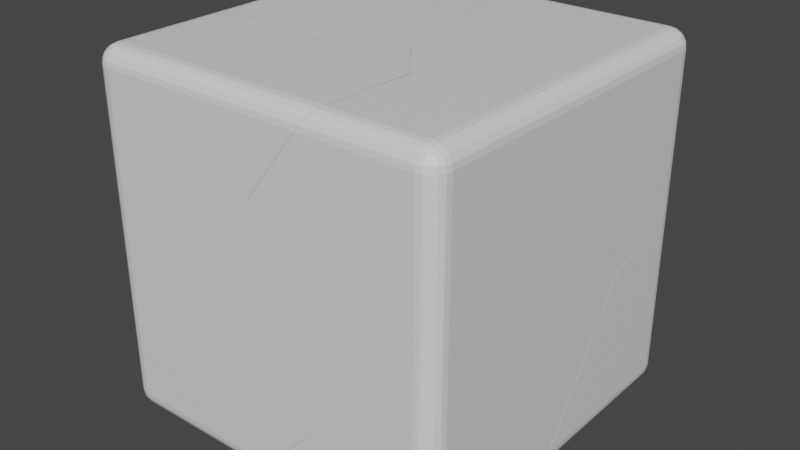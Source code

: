 # Source: broken.blend  (saved by Blender 2.80.75; exported with 4.5.12 LTS)
import bpy
from mathutils import Matrix  # noqa: F401  (used for matrix-valued properties, if any)

bpy.ops.wm.read_factory_settings(use_empty=True)
scene = bpy.context.scene
scene.name = 'Scene'

# ---- collections
col_collection = bpy.data.collections.new('Collection'); scene.collection.children.link(col_collection)

# ---- materials (node trees are filled in below, after node groups)
mat_material = bpy.data.materials.new('Material')
mat_material.alpha_threshold = 0.0
mat_material.use_transparent_shadow = False
mat_material.line_color = (0.0, 0.0, 0.0, 1.0)

# ---- material node trees
mat_material.use_nodes = True; mat_material.node_tree.nodes.clear()
_N = mat_material.node_tree.nodes; _L = mat_material.node_tree.links
n0 = _N.new('ShaderNodeOutputMaterial'); n0.name = 'Material Output'; n0.location = (300, 300)
n1 = _N.new('ShaderNodeBsdfPrincipled'); n1.name = 'Principled BSDF'; n1.location = (10, 300)
n1.distribution = 'GGX'
n1.subsurface_method = 'BURLEY'
n1.inputs[2].default_value = 0.4
n1.inputs[3].default_value = 1.45
n1.inputs[27].default_value = (0.0, 0.0, 0.0, 1.0)
n1.inputs[28].default_value = 1.0
_L.new(n1.outputs[0], n0.inputs[0])
n0.is_active_output = True

# ---- world
world_world = bpy.data.worlds.new('World'); scene.world = world_world
world_world.use_nodes = True; world_world.node_tree.nodes.clear()
_N = world_world.node_tree.nodes; _L = world_world.node_tree.links
n0 = _N.new('ShaderNodeOutputWorld'); n0.name = 'World Output'; n0.location = (300, 300)
n1 = _N.new('ShaderNodeBackground'); n1.name = 'Background'; n1.location = (10, 300)
n1.inputs[0].default_value = (0.05088, 0.05088, 0.05088, 1.0)
_L.new(n1.outputs[0], n0.inputs[0])
n0.is_active_output = True
world_world.color = (0.05088, 0.05088, 0.05088)
world_world.use_sun_shadow = False
world_world.sun_shadow_jitter_overblur = 0.0

# ---- meshes
me_cube_cell_008 = bpy.data.meshes.new('Cube_cell.008')
me_cube_cell_008.from_pydata([(0.1515, 0.2994, 0.1221), (0.1515, 0.1994, 0.2221), (0.2515, 0.1994, 0.1221), (0.1515, 0.2945, 0.153), (0.1515, 0.2803, 0.1809), (0.1824, 0.2945, 0.1221), (0.1833, 0.2887, 0.154), (0.1822, 0.2753, 0.1795), (0.2103, 0.2803, 0.1221), (0.209, 0.2752, 0.1529), (0.2044, 0.2657, 0.175), (0.1824, 0.1994, 0.2172), (0.2103, 0.1994, 0.203), (0.1515, 0.2303, 0.2172), (0.1834, 0.2311, 0.2114), (0.2089, 0.2301, 0.198), (0.1515, 0.2581, 0.203), (0.1823, 0.2568, 0.1979), (0.2044, 0.2523, 0.1885), (0.2466, 0.2303, 0.1221), (0.2324, 0.2581, 0.1221), (0.2466, 0.1994, 0.153), (0.2408, 0.2313, 0.1538), (0.2274, 0.2568, 0.1528), (0.2324, 0.1994, 0.1809), (0.2274, 0.2302, 0.1796), (0.2179, 0.2523, 0.175), (-0.6227, -0.5743, -0.8313), (-0.5292, -1.03, -0.0005242), (0.1824, 0.2945, -0.8268), (-0.8296, 0.2994, 0.1221), (0.1515, 0.2994, -0.8243), (-0.8201, 0.2994, -0.7546), (-0.8288, 0.2945, 0.153), (0.2103, 0.2803, -0.8298), (0.2324, 0.2581, -0.833), (0.2515, -0.821, 0.1221), (0.2515, 0.1994, -0.8386), (0.2466, 0.2303, -0.836), (0.2515, -0.2357, -0.8698), (0.2466, -0.8411, 0.153), (-0.8212, 0.2581, 0.203), (-0.8259, 0.2803, 0.1809), (0.2324, -0.8626, 0.1809), (0.2103, -0.8837, 0.203), (0.1824, -0.9021, 0.2172), (-0.362, -1.102, 0.2221), (-0.8082, 0.1994, 0.2221), (0.1515, -0.9162, 0.2221), (-0.3378, -1.093, 0.2221), (-0.5767, -0.8299, 0.2221), (-0.8151, 0.2303, 0.2172), (-0.8201, 0.2994, -0.7546), (0.1515, 0.2994, -0.8243), (-0.8296, 0.2994, 0.1221), (-0.8288, 0.2945, 0.153), (0.1824, 0.2945, -0.8268), (0.2103, 0.2803, -0.8298), (0.2324, 0.2581, -0.833), (0.2466, 0.2303, -0.836), (0.2515, 0.1994, -0.8386), (0.2515, -0.2357, -0.8698), (0.2515, -0.821, 0.1221), (0.2466, -0.8411, 0.153), (-0.8212, 0.2581, 0.203), (-0.8259, 0.2803, 0.1809), (0.2324, -0.8626, 0.1809), (0.2103, -0.8837, 0.203), (0.1824, -0.9021, 0.2172), (-0.3378, -1.093, 0.2221), (-0.362, -1.102, 0.2221), (-0.5767, -0.8299, 0.2221), (0.1515, -0.9162, 0.2221), (-0.8082, 0.1994, 0.2221), (-0.8151, 0.2303, 0.2172)], [], [(1, 73, 71, 70, 49, 72), (0, 3, 6, 5), (3, 4, 7, 6), (4, 16, 17, 7), (5, 6, 9, 8), (6, 7, 10, 9), (7, 17, 18, 10), (1, 11, 14, 13), (11, 12, 15, 14), (12, 24, 25, 15), (13, 14, 17, 16), (14, 15, 18, 17), (15, 25, 26, 18), (2, 19, 22, 21), (19, 20, 23, 22), (20, 8, 9, 23), (21, 22, 25, 24), (22, 23, 26, 25), (23, 9, 10, 26), (10, 18, 26), (2, 60, 59, 19), (19, 59, 58, 20), (20, 58, 57, 8), (8, 57, 56, 5), (5, 56, 53, 0), (1, 72, 68, 11), (11, 68, 67, 12), (12, 67, 66, 24), (24, 66, 63, 21), (21, 63, 62, 2), (52, 31, 29, 34, 35, 38, 37, 61, 27), (28, 27, 69, 46), (30, 55, 3, 0), (47, 74, 64, 65, 33, 54, 52, 27, 28, 50), (51, 73, 1, 13), (41, 51, 13, 16), (46, 50, 28), (42, 41, 16, 4), (53, 32, 30, 0), (36, 40, 43, 44, 45, 48, 69, 27, 61), (62, 39, 60, 2), (55, 42, 4, 3)])
_k = set([(29, 31), (29, 34), (30, 32), (30, 55), (31, 52), (32, 53), (33, 54), (33, 65), (34, 35), (35, 38), (36, 40), (36, 61), (37, 38), (37, 61), (39, 60), (39, 62), (40, 43), (41, 42), (41, 51), (42, 55), (43, 44), (44, 45), (45, 48), (46, 50), (46, 69), (47, 50), (47, 74), (48, 69), (49, 70), (49, 72), (51, 73), (52, 54), (53, 56), (56, 57), (57, 58), (58, 59), (59, 60), (62, 63), (63, 66), (64, 65), (64, 74), (66, 67), (67, 68), (68, 72), (70, 71), (71, 73)])
me_cube_cell_008.attributes.new('sharp_edge', 'BOOLEAN', 'EDGE').data.foreach_set('value', [ (min(e.vertices), max(e.vertices)) in _k for e in me_cube_cell_008.edges])
_uv = me_cube_cell_008.uv_layers.new(name='UVMap')
_uv.uv.foreach_set('vector', [0.3875, 0.0125, 0.5075, 0.0125, 0.4785, 0.1412, 0.4517, 0.1751, 0.4487, 0.174, 0.3875, 0.1519, 0.8625, 0.7375, 0.8664, 0.7375, 0.8665, 0.7415, 0.8625, 0.7414, 0.8664, 0.7375, 0.8698, 0.7375, 0.8697, 0.7413, 0.8665, 0.7415, 0.8698, 0.7375, 0.875, 0.7375, 0.875, 0.7413, 0.8697, 0.7413, 0.8625, 0.7414, 0.8665, 0.7415, 0.8663, 0.7447, 0.8625, 0.7448, 0.8665, 0.7415, 0.8697, 0.7413, 0.8691, 0.7441, 0.8663, 0.7447, 0.8697, 0.7413, 0.875, 0.7413, 0.875, 0.7441, 0.8691, 0.7441, 0.3875, 0.0125, 0.3836, 0.0125, 0.3835, 0.008534, 0.3875, 0.008637, 0.3836, 0.0125, 0.3802, 0.0125, 0.3803, 0.008663, 0.3835, 0.008534, 0.3802, 0.0125, 0.375, 0.0125, 0.375, 0.008653, 0.3803, 0.008663, 0.3875, 0.008637, 0.3835, 0.008534, 0.3837, 0.005317, 0.3875, 0.005154, 0.3835, 0.008534, 0.3803, 0.008663, 0.3809, 0.005886, 0.3837, 0.005317, 0.3803, 0.008663, 0.375, 0.008653, 0.375, 0.005886, 0.3809, 0.005886, 0.3625, 0.5125, 0.3625, 0.5086, 0.3665, 0.5085, 0.3664, 0.5125, 0.3625, 0.5086, 0.3625, 0.5052, 0.3663, 0.5053, 0.3665, 0.5085, 0.3625, 0.5052, 0.3625, 0.5, 0.3663, 0.5, 0.3663, 0.5053, 0.3664, 0.5125, 0.3665, 0.5085, 0.3697, 0.5087, 0.3698, 0.5125, 0.3665, 0.5085, 0.3663, 0.5053, 0.3691, 0.5059, 0.3697, 0.5087, 0.3663, 0.5053, 0.3663, 0.5, 0.3691, 0.5, 0.3691, 0.5059, 0.8691, 0.7441, 0.875, 0.7441, 0.8691, 0.75, 0.3625, 0.5125, 0.2424, 0.5125, 0.2427, 0.5086, 0.3625, 0.5086, 0.3625, 0.5086, 0.2427, 0.5086, 0.2431, 0.5052, 0.3625, 0.5052, 0.3625, 0.5052, 0.2431, 0.5052, 0.2435, 0.5, 0.3625, 0.5, 0.8625, 0.7448, 0.7435, 0.7448, 0.7439, 0.7414, 0.8625, 0.7414, 0.8625, 0.7414, 0.7439, 0.7414, 0.7442, 0.7375, 0.8625, 0.7375, 0.3875, 0.0125, 0.3875, 0.1519, 0.3836, 0.1502, 0.3836, 0.0125, 0.3836, 0.0125, 0.3836, 0.1502, 0.3802, 0.1479, 0.3802, 0.0125, 0.3802, 0.0125, 0.3802, 0.1479, 0.375, 0.1452, 0.375, 0.0125, 0.3698, 0.5125, 0.3698, 0.6452, 0.3664, 0.6426, 0.3664, 0.5125, 0.3664, 0.5125, 0.3664, 0.6426, 0.3625, 0.6401, 0.3625, 0.5125, 0.05393, 0.05393, 0.8675, 0.08814, 0.8947, 0.0968, 0.9193, 0.1219, 0.9389, 0.161, 0.9515, 0.2103, 0.9558, 0.2649, 1.0, 0.05359, 1.0, 1.0, 0.0, 0.0, 1.0, 0.0, 1.0, 0.9543, 0.8152, 0.8152, 0.8625, 0.6149, 0.8664, 0.615, 0.8664, 0.7375, 0.8625, 0.7375, 0.9507, 0.8183, 0.9459, 0.8407, 0.932, 0.8514, 0.9104, 0.8493, 0.8831, 0.8346, 0.8529, 0.8087, 1.0, 0.05393, 1.0, 0.0, 1.0, 1.0, 0.1847, 0.1847, 0.5083, 0.008637, 0.5075, 0.0125, 0.3875, 0.0125, 0.3875, 0.008637, 0.5091, 0.005154, 0.5083, 0.008637, 0.3875, 0.008637, 0.3875, 0.005154, 1.0, 0.8152, 0.1847, 0.0, 1.0, 0.0, 0.5097, 0.0, 0.5091, 0.005154, 0.3875, 0.005154, 0.3875, 0.0, 0.7442, 0.7375, 0.7529, 0.616, 0.8625, 0.6149, 0.8625, 0.7375, 0.8686, 0.07948, 0.8956, 0.08732, 0.92, 0.11, 0.9393, 0.1454, 0.9517, 0.19, 0.956, 0.2394, 0.9543, 0.9543, 0.0, 0.0, 0.9464, 0.0, 0.3625, 0.6401, 0.2385, 0.5669, 0.2424, 0.5125, 0.3625, 0.5125, 0.8664, 0.615, 0.8698, 0.6153, 0.8698, 0.7375, 0.8664, 0.7375])
me_cube_cell_008.materials.append(mat_material)
me_cube_cell_008.use_remesh_preserve_volume = False
me_cube_cell_008.use_remesh_preserve_attributes = False
me_cube_cell_008.use_mirror_vertex_groups = False
me_cube_cell_008.update()
me_cube_cell_000 = bpy.data.meshes.new('Cube_cell.000')
me_cube_cell_000.from_pydata([(0.3282, 0.1968, -0.2418), (0.3282, 0.2968, -0.1418), (0.4282, 0.1968, -0.1418), (0.3282, 0.2277, -0.2369), (0.3282, 0.2556, -0.2227), (0.3591, 0.1968, -0.2369), (0.3599, 0.2287, -0.2311), (0.3589, 0.2542, -0.2177), (0.387, 0.1968, -0.2227), (0.3857, 0.2276, -0.2176), (0.3811, 0.2497, -0.2082), (0.3591, 0.2919, -0.1418), (0.387, 0.2777, -0.1418), (0.3282, 0.2919, -0.1727), (0.3601, 0.2861, -0.1735), (0.3856, 0.2727, -0.1725), (0.3282, 0.2777, -0.2006), (0.359, 0.2726, -0.1993), (0.3811, 0.2631, -0.1947), (0.4233, 0.1968, -0.1727), (0.4091, 0.1968, -0.2006), (0.4233, 0.2277, -0.1418), (0.4175, 0.2285, -0.1737), (0.4041, 0.2275, -0.1992), (0.4091, 0.2556, -0.1418), (0.404, 0.2543, -0.1726), (0.3945, 0.2497, -0.1947), (-0.4471, -0.5764, 0.703), (-0.1993, -0.9827, -0.05368), (-0.5061, -0.6553, 0.6226), (-1.47, 0.1335, -0.05768), (-1.3, 0.2556, -0.2227), (-1.301, 0.2777, -0.2006), (-1.307, 0.2277, -0.2369), (-1.322, 0.1968, -0.2418), (0.4091, -0.8272, -0.2006), (0.387, -0.8513, -0.2227), (-1.401, 0.05695, -0.2418), (-1.334, -0.001916, -0.2418), (0.3591, -0.8725, -0.2369), (0.3282, -0.8887, -0.2418), (0.3334, -0.886, -0.241), (0.03955, -1.009, -0.2418), (-0.3306, -0.8833, -0.2418), (-1.31, 0.2919, -0.1727), (0.4233, -0.8026, -0.1727), (-1.326, 0.2968, -0.1418), (0.4282, -0.7798, -0.1418), (0.3282, 0.2968, 0.7093), (-0.6435, 0.2968, 0.7795), (-1.43, 0.2968, 0.02891), (-0.8461, 0.2968, 0.5864), (0.4091, 0.2556, 0.7005), (0.387, 0.2777, 0.7037), (0.3591, 0.2919, 0.7067), (0.4233, 0.2277, 0.6975), (0.4282, 0.1968, 0.695), (0.4282, -0.2755, 0.609), (0.4282, -0.2384, 0.6642), (0.4282, -0.2412, 0.66), (-1.3, 0.2556, -0.2227), (-1.307, 0.2277, -0.2369), (-1.301, 0.2777, -0.2006), (-1.322, 0.1968, -0.2418), (0.387, -0.8513, -0.2227), (0.4091, -0.8272, -0.2006), (-1.401, 0.05695, -0.2418), (-1.334, -0.001916, -0.2418), (0.3591, -0.8725, -0.2369), (0.3282, -0.8887, -0.2418), (0.3334, -0.886, -0.241), (0.03955, -1.009, -0.2418), (-0.3306, -0.8833, -0.2418), (-1.31, 0.2919, -0.1727), (0.4233, -0.8026, -0.1727), (-1.326, 0.2968, -0.1418), (0.4282, -0.7798, -0.1418), (-1.43, 0.2968, 0.02891), (-0.8461, 0.2968, 0.5864), (-0.6435, 0.2968, 0.7795), (0.3282, 0.2968, 0.7093), (0.387, 0.2777, 0.7037), (0.4091, 0.2556, 0.7005), (0.3591, 0.2919, 0.7067), (0.4233, 0.2277, 0.6975), (0.4282, 0.1968, 0.695), (0.4282, -0.2755, 0.609), (0.4282, -0.2384, 0.6642), (0.4282, -0.2412, 0.66)], [], [(2, 85, 58, 88, 86, 76), (0, 3, 6, 5), (3, 4, 7, 6), (4, 16, 17, 7), (5, 6, 9, 8), (6, 7, 10, 9), (7, 17, 18, 10), (1, 11, 14, 13), (11, 12, 15, 14), (12, 24, 25, 15), (13, 14, 17, 16), (14, 15, 18, 17), (15, 25, 26, 18), (2, 19, 22, 21), (19, 20, 23, 22), (20, 8, 9, 23), (21, 22, 25, 24), (22, 23, 26, 25), (23, 9, 10, 26), (10, 18, 26), (0, 63, 61, 3), (3, 61, 60, 4), (4, 60, 62, 16), (16, 62, 73, 13), (13, 73, 75, 1), (29, 30, 66, 67), (28, 71, 40, 70), (28, 57, 59, 29), (27, 79, 51, 30), (28, 72, 71), (87, 56, 84, 82, 81, 83, 80, 79, 27), (29, 27, 30), (65, 64, 8, 20), (48, 54, 11, 1), (31, 33, 34, 66, 30, 77, 46, 44, 32), (75, 50, 78, 49, 48, 1), (76, 45, 19, 2), (51, 77, 30), (70, 68, 36, 35, 74, 47, 57, 28), (52, 55, 21, 24), (53, 52, 24, 12), (39, 41, 69, 0, 5), (69, 42, 43, 38, 37, 63, 0), (64, 39, 5, 8), (59, 87, 27, 29), (55, 85, 2, 21), (45, 65, 20, 19), (54, 53, 12, 11), (67, 72, 28, 29)])
_k = set([(31, 32), (31, 33), (32, 44), (33, 34), (34, 66), (35, 36), (35, 74), (36, 68), (37, 38), (37, 63), (38, 43), (39, 41), (39, 64), (40, 70), (40, 71), (41, 69), (42, 43), (42, 69), (44, 46), (45, 65), (45, 76), (46, 77), (47, 57), (47, 74), (48, 49), (48, 54), (49, 78), (50, 75), (50, 78), (51, 77), (51, 79), (52, 53), (52, 55), (53, 54), (55, 85), (56, 84), (56, 87), (57, 59), (58, 85), (58, 88), (59, 87), (60, 61), (60, 62), (61, 63), (62, 73), (64, 65), (66, 67), (67, 72), (68, 70), (71, 72), (73, 75), (76, 86), (79, 80), (80, 83), (81, 82), (81, 83), (82, 84), (86, 88)])
me_cube_cell_000.attributes.new('sharp_edge', 'BOOLEAN', 'EDGE').data.foreach_set('value', [ (min(e.vertices), max(e.vertices)) in _k for e in me_cube_cell_000.edges])
_uv = me_cube_cell_000.uv_layers.new(name='UVMap')
_uv.uv.foreach_set('vector', [0.1375, 0.5125, 0.2421, 0.5125, 0.2382, 0.5669, 0.2377, 0.5673, 0.2313, 0.5715, 0.1375, 0.6346, 0.6125, 0.7625, 0.6125, 0.7586, 0.6165, 0.7585, 0.6164, 0.7625, 0.6125, 0.7586, 0.6125, 0.7552, 0.6163, 0.7553, 0.6165, 0.7585, 0.6125, 0.7552, 0.6125, 0.75, 0.6163, 0.75, 0.6163, 0.7553, 0.6164, 0.7625, 0.6165, 0.7585, 0.6197, 0.7587, 0.6198, 0.7625, 0.6165, 0.7585, 0.6163, 0.7553, 0.6191, 0.7559, 0.6197, 0.7587, 0.6163, 0.7553, 0.6163, 0.75, 0.6191, 0.75, 0.6191, 0.7559, 0.6375, 0.7375, 0.6375, 0.7414, 0.6335, 0.7415, 0.6336, 0.7375, 0.6375, 0.7414, 0.6375, 0.7448, 0.6337, 0.7447, 0.6335, 0.7415, 0.6375, 0.7448, 0.6375, 0.75, 0.6337, 0.75, 0.6337, 0.7447, 0.6336, 0.7375, 0.6335, 0.7415, 0.6303, 0.7413, 0.6302, 0.7375, 0.6335, 0.7415, 0.6337, 0.7447, 0.6309, 0.7441, 0.6303, 0.7413, 0.6337, 0.7447, 0.6337, 0.75, 0.6309, 0.75, 0.6309, 0.7441, 0.1375, 0.5125, 0.1336, 0.5125, 0.1335, 0.5085, 0.1375, 0.5086, 0.1336, 0.5125, 0.1302, 0.5125, 0.1303, 0.5087, 0.1335, 0.5085, 0.1302, 0.5125, 0.125, 0.5125, 0.125, 0.5087, 0.1303, 0.5087, 0.1375, 0.5086, 0.1335, 0.5085, 0.1337, 0.5053, 0.1375, 0.5052, 0.1335, 0.5085, 0.1303, 0.5087, 0.1309, 0.5059, 0.1337, 0.5053, 0.1303, 0.5087, 0.125, 0.5087, 0.125, 0.5059, 0.1309, 0.5059, 0.6191, 0.7559, 0.6191, 0.75, 0.625, 0.7559, 0.6125, 0.7625, 0.4063, 0.7625, 0.4081, 0.7586, 0.6125, 0.7586, 0.6125, 0.7586, 0.4081, 0.7586, 0.409, 0.7552, 0.6125, 0.7552, 0.6125, 0.7552, 0.409, 0.7552, 0.4089, 0.75, 0.6125, 0.75, 0.6302, 0.7375, 0.6302, 0.5339, 0.6336, 0.5327, 0.6336, 0.7375, 0.6336, 0.7375, 0.6336, 0.5327, 0.6375, 0.5307, 0.6375, 0.7375, 0.0, 0.0, 1.0, 0.0, 1.0, 0.7856, 0.9451, 0.9451, 0.0, 0.0, 0.7896, 0.0, 0.7894, 0.7693, 0.7859, 0.7859, 0.0, 0.0, 0.9259, 0.0, 1.0, 0.05098, 1.0, 1.0, 0.0, 0.0, 0.9457, 0.0, 1.0, 0.2347, 1.0, 1.0, 0.0, 0.0, 0.7904, 0.0, 0.7896, 0.7896, 0.05423, 0.05423, 0.9557, 0.6907, 0.9514, 0.741, 0.9388, 0.7777, 0.9193, 0.7973, 0.8947, 0.7978, 0.8674, 0.7792, 1.0, 0.05426, 1.0, 1.0, 0.0, 0.0, 1.0, 0.0, 1.0, 1.0, 0.625, 0.8905, 0.6198, 0.8935, 0.6198, 0.7625, 0.625, 0.7625, 0.7439, 0.7375, 0.7436, 0.7414, 0.6375, 0.7414, 0.6375, 0.7375, 0.9084, 0.6131, 0.7773, 0.5425, 0.6636, 0.4496, 0.2144, 0.0, 0.0, 0.0, 0.7643, 0.0, 0.7643, 0.4913, 0.7413, 0.5728, 0.6749, 0.6313, 0.6375, 0.5307, 0.6588, 0.5177, 0.7285, 0.5907, 0.7527, 0.616, 0.7439, 0.7375, 0.6375, 0.7375, 0.1375, 0.6346, 0.1336, 0.6374, 0.1336, 0.5125, 0.1375, 0.5125, 0.2347, 0.2347, 1.0, 0.2357, 1.0, 1.0, 1.0, 0.7859, 0.9862, 0.8101, 0.9611, 0.8261, 0.9297, 0.8274, 0.8953, 0.8139, 0.8611, 0.7869, 0.07407, 0.0, 1.0, 0.0, 0.2428, 0.5052, 0.2424, 0.5086, 0.1375, 0.5086, 0.1375, 0.5052, 0.2432, 0.5, 0.2428, 0.5052, 0.1375, 0.5052, 0.1375, 0.5, 0.6164, 0.8962, 0.6131, 0.8978, 0.6125, 0.8982, 0.6125, 0.7625, 0.6164, 0.7625, 0.6125, 0.8982, 0.5764, 0.9132, 0.5301, 0.8975, 0.4047, 0.7873, 0.3964, 0.78, 0.4063, 0.7625, 0.6125, 0.7625, 0.6198, 0.8935, 0.6164, 0.8962, 0.6164, 0.7625, 0.6198, 0.7625, 0.05098, 0.05098, 0.05423, 0.0, 1.0, 0.0, 1.0, 1.0, 0.2424, 0.5086, 0.2421, 0.5125, 0.1375, 0.5125, 0.1375, 0.5086, 0.1336, 0.6374, 0.1302, 0.6405, 0.1302, 0.5125, 0.1336, 0.5125, 0.7436, 0.7414, 0.7432, 0.7448, 0.6375, 0.7448, 0.6375, 0.7414, 1.0, 0.9451, 0.2096, 0.0, 1.0, 0.0, 1.0, 0.0])
me_cube_cell_000.materials.append(mat_material)
me_cube_cell_000.use_remesh_preserve_volume = False
me_cube_cell_000.use_remesh_preserve_attributes = False
me_cube_cell_000.use_mirror_vertex_groups = False
me_cube_cell_000.update()
me_cube_cell_001 = bpy.data.meshes.new('Cube_cell.001')
me_cube_cell_001.from_pydata([(0.1791, -0.1612, 0.8732), (0.07905, -0.1612, 0.9732), (0.07905, -0.2612, 0.8732), (0.1742, -0.1612, 0.9041), (0.16, -0.1612, 0.932), (0.1742, -0.1921, 0.8732), (0.1684, -0.1929, 0.9051), (0.155, -0.1919, 0.9306), (0.16, -0.2199, 0.8732), (0.1549, -0.2186, 0.904), (0.1454, -0.2141, 0.9261), (0.07905, -0.1921, 0.9683), (0.07905, -0.2199, 0.9541), (0.11, -0.1612, 0.9683), (0.1108, -0.1931, 0.9625), (0.1097, -0.2186, 0.9491), (0.1378, -0.1612, 0.9541), (0.1365, -0.1919, 0.949), (0.132, -0.2141, 0.9395), (0.11, -0.2563, 0.8732), (0.1378, -0.2421, 0.8732), (0.07905, -0.2563, 0.9041), (0.111, -0.2505, 0.9049), (0.1365, -0.2371, 0.9039), (0.07905, -0.2421, 0.932), (0.1098, -0.237, 0.9307), (0.132, -0.2275, 0.9261), (0.1791, -0.1612, -0.9268), (0.07905, -0.2612, -0.9268), (0.1742, -0.1921, -0.9268), (0.16, -0.2199, -0.9268), (0.1742, -0.1612, -0.9577), (0.1684, -0.1931, -0.9585), (0.155, -0.2186, -0.9575), (0.16, -0.1612, -0.9856), (0.1549, -0.1919, -0.9843), (0.1454, -0.2141, -0.9797), (0.07905, -0.2563, -0.9577), (0.11, -0.2563, -0.9268), (0.1108, -0.2505, -0.9587), (0.1097, -0.2371, -0.9842), (0.1378, -0.2421, -0.9268), (0.1365, -0.237, -0.9576), (0.132, -0.2275, -0.9797), (0.11, -0.1612, -1.022), (0.1378, -0.1612, -1.008), (0.111, -0.1929, -1.016), (0.1365, -0.1919, -1.003), (0.1098, -0.2186, -1.003), (0.132, -0.2141, -0.9931), (-0.6952, 0.8631, -0.08072), (-0.6019, 0.4074, 0.7496), (-0.4483, 0.4581, -0.8378), (-0.754, 0.7853, -0.1609), (-0.8592, 0.0406, 0.4308), (0.1378, 0.588, -1.008), (0.16, 0.6121, -0.9856), (0.11, 0.5668, -1.022), (0.1023, -0.1927, -1.018), (0.08478, 0.5537, -1.026), (0.07905, 0.5507, -1.027), (0.07905, -0.1263, -1.027), (0.09412, -0.1612, -1.024), (0.09975, -0.2191, -1.004), (-0.2077, 0.4309, -1.027), (0.1742, 0.6368, -0.9577), (0.0879, -0.2406, -0.9852), (0.07905, -0.2475, -0.9749), (0.06294, -0.2563, -0.9577), (0.1791, 0.6596, -0.9268), (0.02833, -0.2612, -0.9268), (0.1791, 0.616, 0.8732), (0.1791, 1.202, -0.1201), (0.1791, 1.199, -0.1242), (0.1791, 1.166, -0.1747), (-0.533, -0.2612, 0.8732), (-0.8105, -0.2612, 0.51), (-0.8309, -0.2612, 0.4832), (-0.4509, -0.2612, -0.5279), (0.1742, 0.596, 0.9041), (-0.5092, -0.2563, 0.9041), (0.1378, 0.5534, 0.9541), (0.16, 0.5744, 0.932), (-0.4873, -0.2421, 0.932), (-0.4696, -0.2199, 0.9541), (0.11, 0.5349, 0.9683), (-0.4527, -0.1612, 0.9732), (-0.4329, 0.3358, 0.9732), (0.07758, 0.5204, 0.9732), (-0.4547, -0.1734, 0.9713), (-0.4577, -0.1921, 0.9683), (0.1378, 0.588, -1.008), (0.11, 0.5668, -1.022), (0.16, 0.6121, -0.9856), (0.1023, -0.1927, -1.018), (0.09412, -0.1612, -1.024), (0.07905, 0.5507, -1.027), (0.08478, 0.5537, -1.026), (0.07905, -0.1263, -1.027), (0.09975, -0.2191, -1.004), (-0.2077, 0.4309, -1.027), (0.1742, 0.6368, -0.9577), (0.0879, -0.2406, -0.9852), (0.07905, -0.2475, -0.9749), (0.06294, -0.2563, -0.9577), (0.1791, 0.6596, -0.9268), (0.02833, -0.2612, -0.9268), (0.1791, 0.616, 0.8732), (0.1791, 1.202, -0.1201), (0.1791, 1.199, -0.1242), (0.1791, 1.166, -0.1747), (-0.533, -0.2612, 0.8732), (-0.8105, -0.2612, 0.51), (-0.8309, -0.2612, 0.4832), (-0.4509, -0.2612, -0.5279), (0.11, 0.5349, 0.9683), (0.07758, 0.5204, 0.9732), (0.1742, 0.596, 0.9041), (-0.5092, -0.2563, 0.9041), (0.16, 0.5744, 0.932), (0.1378, 0.5534, 0.9541), (-0.4873, -0.2421, 0.932), (-0.4696, -0.2199, 0.9541), (-0.4527, -0.1612, 0.9732), (-0.4329, 0.3358, 0.9732), (-0.4547, -0.1734, 0.9713), (-0.4577, -0.1921, 0.9683)], [], [(28, 2, 111, 76, 113, 114, 70), (0, 3, 6, 5), (3, 4, 7, 6), (4, 16, 17, 7), (5, 6, 9, 8), (6, 7, 10, 9), (7, 17, 18, 10), (1, 11, 14, 13), (11, 12, 15, 14), (12, 24, 25, 15), (13, 14, 17, 16), (14, 15, 18, 17), (15, 25, 26, 18), (2, 19, 22, 21), (19, 20, 23, 22), (20, 8, 9, 23), (21, 22, 25, 24), (22, 23, 26, 25), (23, 9, 10, 26), (10, 18, 26), (27, 29, 32, 31), (29, 30, 33, 32), (30, 41, 42, 33), (31, 32, 35, 34), (32, 33, 36, 35), (33, 42, 43, 36), (28, 37, 39, 38), (37, 103, 102, 40, 39), (38, 39, 42, 41), (39, 40, 43, 42), (40, 48, 49, 43), (44, 45, 47, 46), (45, 34, 35, 47), (46, 47, 49, 48), (47, 35, 36, 49), (36, 43, 49), (2, 28, 38, 19), (19, 38, 41, 20), (20, 41, 30, 8), (8, 30, 29, 5), (5, 29, 27, 0), (1, 123, 125, 126, 11), (11, 126, 122, 12), (12, 122, 121, 24), (24, 121, 118, 21), (21, 118, 111, 2), (44, 92, 91, 45), (45, 91, 93, 34), (34, 93, 101, 31), (31, 101, 105, 27), (51, 87, 88), (51, 54, 77, 112), (77, 54, 52, 78), (100, 98, 62, 94, 63, 66, 67, 104, 106, 78, 52), (53, 109, 110, 52), (50, 51, 88, 115, 120, 119, 117, 107, 108), (54, 53, 52), (50, 108, 109, 53), (82, 81, 16, 4), (105, 74, 73, 72, 71, 0, 27), (85, 116, 1, 13), (110, 69, 65, 56, 55, 57, 97, 52), (70, 68, 37, 28), (116, 124, 123, 1), (71, 79, 3, 0), (68, 103, 37), (81, 85, 13, 16), (97, 96, 100, 52), (89, 86, 87, 51), (99, 58, 46, 48), (95, 61, 60, 59, 92, 44), (58, 95, 44, 46), (102, 99, 48, 40), (61, 64, 60), (112, 75, 80, 83, 84, 90, 89, 51), (79, 82, 4, 3), (50, 53, 54, 51)])
_k = set([(55, 56), (55, 57), (56, 65), (57, 97), (58, 95), (58, 99), (59, 60), (59, 92), (60, 64), (61, 64), (61, 95), (62, 94), (62, 98), (63, 66), (63, 94), (65, 69), (66, 67), (67, 104), (68, 70), (68, 103), (69, 110), (70, 114), (71, 72), (71, 79), (72, 73), (73, 74), (74, 105), (75, 80), (75, 112), (76, 111), (76, 113), (77, 78), (77, 112), (78, 106), (79, 82), (80, 83), (81, 82), (81, 85), (83, 84), (84, 90), (85, 116), (86, 87), (86, 89), (87, 88), (88, 115), (89, 90), (91, 92), (91, 93), (93, 101), (96, 97), (96, 100), (98, 100), (99, 102), (101, 105), (102, 103), (104, 106), (107, 108), (107, 117), (108, 109), (109, 110), (111, 118), (113, 114), (115, 120), (116, 124), (117, 119), (118, 121), (119, 120), (121, 122), (122, 126), (123, 124), (123, 125), (125, 126)])
me_cube_cell_001.attributes.new('sharp_edge', 'BOOLEAN', 'EDGE').data.foreach_set('value', [ (min(e.vertices), max(e.vertices)) in _k for e in me_cube_cell_001.edges])
_uv = me_cube_cell_001.uv_layers.new(name='UVMap')
_uv.uv.foreach_set('vector', [0.3875, 0.2625, 0.6125, 0.2625, 0.6125, 0.339, 0.5671, 0.3737, 0.5638, 0.3762, 0.4374, 0.3287, 0.3875, 0.2688, 0.3625, 0.7375, 0.3664, 0.7375, 0.3665, 0.7415, 0.3625, 0.7414, 0.3664, 0.7375, 0.3698, 0.7375, 0.3697, 0.7413, 0.3665, 0.7415, 0.3698, 0.7375, 0.375, 0.7375, 0.375, 0.7413, 0.3697, 0.7413, 0.3625, 0.7414, 0.3665, 0.7415, 0.3663, 0.7447, 0.3625, 0.7448, 0.3665, 0.7415, 0.3697, 0.7413, 0.3691, 0.7441, 0.3663, 0.7447, 0.3697, 0.7413, 0.375, 0.7413, 0.375, 0.7441, 0.3691, 0.7441, 0.3875, 0.2375, 0.3875, 0.2414, 0.3835, 0.2415, 0.3836, 0.2375, 0.3875, 0.2414, 0.3875, 0.2448, 0.3837, 0.2447, 0.3835, 0.2415, 0.3875, 0.2448, 0.3875, 0.25, 0.3837, 0.25, 0.3837, 0.2447, 0.3836, 0.2375, 0.3835, 0.2415, 0.3803, 0.2413, 0.3802, 0.2375, 0.3835, 0.2415, 0.3837, 0.2447, 0.3809, 0.2441, 0.3803, 0.2413, 0.3837, 0.2447, 0.3837, 0.25, 0.3809, 0.25, 0.3809, 0.2441, 0.6125, 0.2625, 0.6125, 0.2586, 0.6165, 0.2585, 0.6164, 0.2625, 0.6125, 0.2586, 0.6125, 0.2552, 0.6163, 0.2553, 0.6165, 0.2585, 0.6125, 0.2552, 0.6125, 0.25, 0.6163, 0.25, 0.6163, 0.2553, 0.6164, 0.2625, 0.6165, 0.2585, 0.6197, 0.2587, 0.6198, 0.2625, 0.6165, 0.2585, 0.6163, 0.2553, 0.6191, 0.2559, 0.6197, 0.2587, 0.6163, 0.2553, 0.6163, 0.25, 0.6191, 0.25, 0.6191, 0.2559, 0.3691, 0.7441, 0.375, 0.7441, 0.3691, 0.75, 0.1375, 0.7375, 0.1375, 0.7414, 0.1335, 0.7415, 0.1336, 0.7375, 0.1375, 0.7414, 0.1375, 0.7448, 0.1337, 0.7447, 0.1335, 0.7415, 0.1375, 0.7448, 0.1375, 0.75, 0.1337, 0.75, 0.1337, 0.7447, 0.1336, 0.7375, 0.1335, 0.7415, 0.1303, 0.7413, 0.1302, 0.7375, 0.1335, 0.7415, 0.1337, 0.7447, 0.1309, 0.7441, 0.1303, 0.7413, 0.1337, 0.7447, 0.1337, 0.75, 0.1309, 0.75, 0.1309, 0.7441, 0.3875, 0.2625, 0.3836, 0.2625, 0.3835, 0.2585, 0.3875, 0.2586, 0.3836, 0.2625, 0.3815, 0.2625, 0.3802, 0.2614, 0.3803, 0.2587, 0.3835, 0.2585, 0.3875, 0.2586, 0.3835, 0.2585, 0.3837, 0.2553, 0.3875, 0.2552, 0.3835, 0.2585, 0.3803, 0.2587, 0.3809, 0.2559, 0.3837, 0.2553, 0.3803, 0.2587, 0.375, 0.2587, 0.375, 0.2559, 0.3809, 0.2559, 0.6164, 0.9875, 0.6198, 0.9875, 0.6197, 0.9913, 0.6165, 0.9915, 0.6198, 0.9875, 0.625, 0.9875, 0.625, 0.9913, 0.6197, 0.9913, 0.6165, 0.9915, 0.6197, 0.9913, 0.6191, 0.9941, 0.6163, 0.9947, 0.6197, 0.9913, 0.625, 0.9913, 0.625, 0.9941, 0.6191, 0.9941, 0.1309, 0.7441, 0.1309, 0.75, 0.125, 0.7441, 0.6125, 0.2625, 0.3875, 0.2625, 0.3875, 0.2586, 0.6125, 0.2586, 0.6125, 0.2586, 0.3875, 0.2586, 0.3875, 0.2552, 0.6125, 0.2552, 0.6125, 0.2552, 0.3875, 0.2552, 0.3875, 0.25, 0.6125, 0.25, 0.3625, 0.7448, 0.1375, 0.7448, 0.1375, 0.7414, 0.3625, 0.7414, 0.3625, 0.7414, 0.1375, 0.7414, 0.1375, 0.7375, 0.3625, 0.7375, 0.3875, 0.2375, 0.454, 0.2375, 0.4542, 0.239, 0.4546, 0.2414, 0.3875, 0.2414, 0.3875, 0.2414, 0.4546, 0.2414, 0.4561, 0.2448, 0.3875, 0.2448, 0.3875, 0.2448, 0.4561, 0.2448, 0.4583, 0.25, 0.3875, 0.25, 0.6198, 0.2625, 0.6198, 0.3333, 0.6164, 0.336, 0.6164, 0.2625, 0.6164, 0.2625, 0.6164, 0.336, 0.6125, 0.339, 0.6125, 0.2625, 0.6164, 0.9875, 0.6164, 0.8965, 0.6198, 0.8939, 0.6198, 0.9875, 0.6198, 0.9875, 0.6198, 0.8939, 0.625, 0.8908, 0.625, 0.9875, 0.1302, 0.7375, 0.1302, 0.6408, 0.1336, 0.6378, 0.1336, 0.7375, 0.1336, 0.7375, 0.1336, 0.6378, 0.1375, 0.6349, 0.1375, 0.7375, 0.0, 0.0, 0.8182, 0.0, 0.818, 0.818, 0.0, 0.0, 1.0, 0.0, 1.0, 0.8573, 0.9301, 0.9301, 0.1427, 0.0, 0.0, 0.0, 1.0, 0.0, 1.0, 0.9345, 0.7898, 0.0, 0.7488, 0.08282, 0.7962, 0.08666, 0.8391, 0.09819, 0.875, 0.1216, 0.9044, 0.1551, 0.9137, 0.1732, 0.9256, 0.2034, 0.9322, 0.2579, 0.9345, 0.9345, 0.0, 0.0, 0.0, 0.0, 0.9495, 0.0, 1.0, 0.0733, 1.0, 1.0, 0.0, 0.0, 0.0, 0.0, 0.8198, 0.000422, 0.857, 0.01358, 0.8905, 0.03398, 0.9172, 0.05968, 0.9343, 0.08808, 0.9402, 0.1165, 0.9463, 0.9463, 0.0, 0.0, 1.0, 0.0, 1.0, 1.0, 0.0, 0.0, 0.9463, 0.0, 1.0, 0.0505, 1.0, 1.0, 0.375, 0.1456, 0.3802, 0.1482, 0.3802, 0.2375, 0.375, 0.2375, 0.1375, 0.6349, 0.2315, 0.5717, 0.2378, 0.5674, 0.2383, 0.5671, 0.3625, 0.6404, 0.3625, 0.7375, 0.1375, 0.7375, 0.3836, 0.1505, 0.3875, 0.1522, 0.3875, 0.2375, 0.3836, 0.2375, 0.0733, 0.0733, 0.8613, 0.07401, 0.8955, 0.08127, 0.93, 0.1022, 0.9613, 0.1349, 0.9865, 0.1761, 1.0, 0.2133, 1.0, 1.0, 0.3875, 0.2688, 0.3836, 0.2645, 0.3836, 0.2625, 0.3875, 0.2625, 0.3877, 0.1523, 0.4515, 0.1754, 0.454, 0.2375, 0.3875, 0.2375, 0.3625, 0.6404, 0.3664, 0.6429, 0.3664, 0.7375, 0.3625, 0.7375, 0.3836, 0.2645, 0.3815, 0.2625, 0.3836, 0.2625, 0.3802, 0.1482, 0.3836, 0.1505, 0.3836, 0.2375, 0.3802, 0.2375, 0.2133, 0.2133, 0.2317, 0.2095, 1.0, 0.2102, 1.0, 1.0, 1.0, 0.8088, 0.9724, 0.7884, 0.1818, 0.0, 1.0, 0.0, 0.6151, 0.9947, 0.6154, 0.9914, 0.6165, 0.9915, 0.6163, 0.9947, 0.6144, 0.9875, 0.6125, 0.9831, 0.6125, 0.8985, 0.6132, 0.8981, 0.6164, 0.8965, 0.6164, 0.9875, 0.6154, 0.9914, 0.6144, 0.9875, 0.6164, 0.9875, 0.6165, 0.9915, 0.3802, 0.2614, 0.375, 0.2599, 0.375, 0.2587, 0.3803, 0.2587, 0.6125, 0.9831, 0.5767, 0.9135, 0.6125, 0.8985, 1.0, 0.9301, 0.3165, 0.2473, 0.2617, 0.1857, 0.2188, 0.1231, 0.1921, 0.0656, 0.1842, 0.01893, 0.1912, 0.0, 1.0, 0.0, 0.3664, 0.6429, 0.3698, 0.6456, 0.3698, 0.7375, 0.3664, 0.7375, 0.0, 0.0, 1.0, 0.0, 1.0, 1.0, 0.0, 0.0])
me_cube_cell_001.materials.append(mat_material)
me_cube_cell_001.use_remesh_preserve_volume = False
me_cube_cell_001.use_remesh_preserve_attributes = False
me_cube_cell_001.use_mirror_vertex_groups = False
me_cube_cell_001.update()
me_cube_cell_002 = bpy.data.meshes.new('Cube_cell.002')
me_cube_cell_002.from_pydata([(0.384, -0.07744, -0.08798), (0.384, -0.1583, -0.04675), (0.384, -0.1083, -0.08309), (0.384, -0.1362, -0.06889), (-0.1438, 0.5407, 0.09888), (0.384, -0.05069, -0.08798), (0.3955, -0.07744, -0.08617), (0.1319, 0.4437, -0.08798), (0.09508, 0.5149, -0.08798), (-0.2749, 0.6397, -0.08798), (-0.2956, 0.5878, -0.08798), (-0.558, -0.07744, -0.08798), (0.4036, -0.1088, -0.07954), (-0.5658, -0.1083, -0.08309), (-0.5639, -0.1362, -0.06889), (0.401, -0.1355, -0.06608), (-0.5526, -0.1583, -0.04675), (0.384, -0.1614, -0.04084), (0.3634, -0.1725, -0.01889), (-0.5329, -0.1725, -0.01889), (0.3289, -0.1774, 0.01202), (-0.5069, -0.1774, 0.01202), (-0.1263, -0.1774, 0.3924), (-0.1468, -0.1774, 0.4093), (-0.1561, -0.1774, 0.3992), (0.384, -0.1614, -0.04084), (0.384, -0.1583, -0.04675), (0.384, -0.05069, -0.08798), (0.3955, -0.07744, -0.08617), (0.1319, 0.4437, -0.08798), (0.09508, 0.5149, -0.08798), (-0.2749, 0.6397, -0.08798), (-0.2956, 0.5878, -0.08798), (-0.558, -0.07744, -0.08798), (0.4036, -0.1088, -0.07954), (-0.5658, -0.1083, -0.08309), (-0.5639, -0.1362, -0.06889), (0.401, -0.1355, -0.06608), (-0.5526, -0.1583, -0.04675), (0.3634, -0.1725, -0.01889), (-0.5329, -0.1725, -0.01889), (0.3289, -0.1774, 0.01202), (-0.5069, -0.1774, 0.01202), (-0.1263, -0.1774, 0.3924), (-0.1468, -0.1774, 0.4093), (-0.1561, -0.1774, 0.3992)], [], [(1, 3, 37), (0, 28, 34, 2), (2, 34, 37, 3), (0, 27, 28), (4, 8, 31), (20, 43, 23, 45, 21), (10, 11, 35, 36, 38, 40, 42, 24), (22, 41, 39, 25, 26, 15, 12, 6, 5, 29), (13, 33, 0, 2), (19, 16, 1, 17, 18), (16, 14, 3, 1), (33, 32, 9, 30, 7, 27, 0), (14, 13, 2, 3), (29, 8, 4, 44, 22), (24, 44, 4, 31, 10), (21, 19, 18, 20)])
_k = set([(1, 17), (1, 37), (5, 6), (5, 29), (6, 12), (7, 27), (7, 30), (8, 29), (8, 31), (9, 30), (9, 32), (10, 11), (10, 31), (11, 35), (12, 15), (13, 14), (13, 33), (14, 16), (15, 26), (16, 19), (17, 18), (18, 20), (19, 21), (20, 43), (21, 45), (22, 41), (22, 44), (23, 43), (23, 45), (24, 42), (24, 44), (25, 26), (25, 39), (27, 28), (28, 34), (32, 33), (34, 37), (35, 36), (36, 38), (38, 40), (39, 41), (40, 42)])
me_cube_cell_002.attributes.new('sharp_edge', 'BOOLEAN', 'EDGE').data.foreach_set('value', [ (min(e.vertices), max(e.vertices)) in _k for e in me_cube_cell_002.edges])
_uv = me_cube_cell_002.uv_layers.new(name='UVMap')
_uv.uv.foreach_set('vector', [0.3802, 0.2625, 0.375, 0.2625, 0.375, 0.2604, 0.6125, 0.9875, 0.6139, 0.9875, 0.6149, 0.9914, 0.6125, 0.9914, 0.6125, 0.9914, 0.6149, 0.9914, 0.6146, 0.9948, 0.6125, 0.9948, 0.6125, 0.9875, 0.6125, 0.9842, 0.6139, 0.9875, 0.0, 0.0, 0.7898, 0.0, 0.7894, 0.7894, 0.3875, 0.2694, 0.435, 0.3263, 0.4372, 0.3288, 0.4359, 0.33, 0.3875, 0.3739, 1.0, 0.9123, 0.2558, 0.1681, 0.2299, 0.1335, 0.2237, 0.1023, 0.2378, 0.07749, 0.2709, 0.06159, 0.3197, 0.05608, 1.0, 0.05573, 1.0, 0.9323, 0.3319, 0.2637, 0.2842, 0.2094, 0.2609, 0.1708, 0.256, 0.1608, 0.2517, 0.1264, 0.2642, 0.1027, 0.2952, 0.09105, 0.3284, 0.08784, 1.0, 0.08749, 0.4938, 0.9914, 0.4947, 0.9875, 0.6125, 0.9875, 0.6125, 0.9914, 0.3836, 0.3771, 0.3802, 0.3796, 0.3802, 0.2625, 0.3809, 0.2625, 0.3836, 0.2651, 0.4954, 1.0, 0.494, 0.9948, 0.6125, 0.9948, 0.6125, 1.0, 0.4947, 0.9875, 0.5275, 0.9043, 0.5301, 0.8979, 0.5764, 0.9135, 0.581, 0.9224, 0.6125, 0.9842, 0.6125, 0.9875, 0.494, 0.9948, 0.4938, 0.9914, 0.6125, 0.9914, 0.6125, 0.9948, 0.08749, 0.08749, 0.2102, 0.0, 1.0, 0.0, 1.0, 0.9352, 0.9323, 0.9323, 0.05573, 0.05573, 0.06483, 0.0, 1.0, 0.0, 1.0, 0.7894, 0.9123, 0.9123, 0.3875, 0.3739, 0.3836, 0.3771, 0.3836, 0.2651, 0.3875, 0.2694])
me_cube_cell_002.materials.append(mat_material)
me_cube_cell_002.use_remesh_preserve_volume = False
me_cube_cell_002.use_remesh_preserve_attributes = False
me_cube_cell_002.use_mirror_vertex_groups = False
me_cube_cell_002.update()
me_cube_cell_003 = bpy.data.meshes.new('Cube_cell.003')
me_cube_cell_003.from_pydata([(-0.1507, 0.3543, 0.3484), (-0.2507, 0.2543, 0.3484), (-0.1507, 0.2543, 0.4484), (-0.1816, 0.3494, 0.3484), (-0.2094, 0.3352, 0.3484), (-0.1507, 0.3494, 0.3793), (-0.1826, 0.3436, 0.3801), (-0.2081, 0.3302, 0.3791), (-0.1507, 0.3352, 0.4071), (-0.1814, 0.3301, 0.4058), (-0.2036, 0.3206, 0.4013), (-0.2458, 0.2543, 0.3793), (-0.2316, 0.2543, 0.4071), (-0.2458, 0.2852, 0.3484), (-0.24, 0.286, 0.3803), (-0.2266, 0.285, 0.4058), (-0.2316, 0.3131, 0.3484), (-0.2265, 0.3118, 0.3791), (-0.217, 0.3072, 0.4013), (-0.1507, 0.2852, 0.4435), (-0.1507, 0.3131, 0.4293), (-0.1816, 0.2543, 0.4435), (-0.1824, 0.2862, 0.4377), (-0.1814, 0.3117, 0.4243), (-0.2094, 0.2543, 0.4293), (-0.2081, 0.2851, 0.4242), (-0.2036, 0.3072, 0.4147), (0.9668, -0.9764, 0.224), (0.7094, -1.343, -0.09287), (0.8728, -0.5206, -0.6055), (0.8141, -0.5987, -0.6851), (-0.1502, 0.1901, -1.367), (0.666, 0.3543, 0.3484), (-0.1507, 0.3543, -1.283), (-0.1102, 0.3543, -1.279), (-0.05232, 0.3543, -1.224), (0.6754, 0.3543, -0.5285), (-0.04528, 0.3543, -1.217), (0.6668, 0.3494, 0.3793), (-0.1816, 0.3494, -1.288), (-0.2094, 0.3352, -1.298), (-0.2316, 0.3131, -1.311), (-0.2458, 0.2852, -1.327), (-0.2507, 0.2543, -1.343), (-0.2507, -1.159, 0.3484), (-0.2507, 0.193, -1.374), (-0.2507, -1.472, -0.03925), (-0.2507, -1.504, -0.01322), (-0.2458, -1.128, 0.3793), (0.6745, 0.3131, 0.4293), (0.6697, 0.3352, 0.4071), (-0.2094, -1.071, 0.4293), (-0.2316, -1.098, 0.4071), (0.6806, 0.2852, 0.4435), (-0.1507, -1.039, 0.4484), (0.9187, -0.774, 0.4484), (0.6875, 0.2543, 0.4484), (-0.1816, -1.051, 0.4435), (0.666, 0.3543, 0.3484), (0.6668, 0.3494, 0.3793), (-0.1102, 0.3543, -1.279), (-0.05232, 0.3543, -1.224), (0.6754, 0.3543, -0.5285), (-0.04528, 0.3543, -1.217), (-0.1507, 0.3543, -1.283), (-0.1816, 0.3494, -1.288), (-0.2094, 0.3352, -1.298), (-0.2316, 0.3131, -1.311), (-0.2458, 0.2852, -1.327), (-0.2507, 0.2543, -1.343), (-0.2507, -1.159, 0.3484), (-0.2458, -1.128, 0.3793), (-0.2507, 0.193, -1.374), (-0.2507, -1.472, -0.03925), (-0.2507, -1.504, -0.01322), (0.6697, 0.3352, 0.4071), (0.6745, 0.3131, 0.4293), (-0.2316, -1.098, 0.4071), (-0.2094, -1.071, 0.4293), (0.6806, 0.2852, 0.4435), (-0.1507, -1.039, 0.4484), (0.9187, -0.774, 0.4484), (0.6875, 0.2543, 0.4484), (-0.1816, -1.051, 0.4435)], [], [(0, 3, 6, 5), (3, 4, 7, 6), (4, 16, 17, 7), (5, 6, 9, 8), (6, 7, 10, 9), (7, 17, 18, 10), (1, 11, 14, 13), (11, 12, 15, 14), (12, 24, 25, 15), (13, 14, 17, 16), (14, 15, 18, 17), (15, 25, 26, 18), (2, 19, 22, 21), (19, 20, 23, 22), (20, 8, 9, 23), (21, 22, 25, 24), (22, 23, 26, 25), (23, 9, 10, 26), (10, 18, 26), (0, 33, 65, 3), (3, 65, 66, 4), (4, 66, 67, 16), (16, 67, 68, 13), (13, 68, 69, 1), (2, 56, 79, 19), (19, 79, 76, 20), (20, 76, 75, 8), (8, 75, 59, 5), (5, 59, 58, 0), (31, 60, 61, 30), (30, 27, 28), (32, 38, 50, 49, 53, 82, 81, 27, 29, 62), (73, 72, 31, 30), (43, 42, 41, 40, 39, 64, 60, 31, 72), (30, 28, 74, 73), (30, 29, 27), (81, 54, 83, 78, 77, 71, 70, 74, 28, 27), (58, 36, 63, 35, 34, 33, 0), (51, 57, 21, 24), (80, 55, 56, 2), (61, 37, 29, 30), (37, 62, 29), (52, 51, 24, 12), (44, 48, 11, 1), (57, 80, 2, 21), (48, 52, 12, 11), (69, 45, 46, 47, 44, 1)])
_k = set([(32, 38), (32, 62), (33, 34), (33, 65), (34, 35), (35, 63), (36, 58), (36, 63), (37, 61), (37, 62), (38, 50), (39, 40), (39, 64), (40, 41), (41, 42), (42, 43), (43, 72), (44, 47), (44, 48), (45, 46), (45, 69), (46, 47), (48, 52), (49, 50), (49, 53), (51, 52), (51, 57), (53, 82), (54, 81), (54, 83), (55, 56), (55, 80), (56, 79), (57, 80), (58, 59), (59, 75), (60, 61), (60, 64), (65, 66), (66, 67), (67, 68), (68, 69), (70, 71), (70, 74), (71, 77), (72, 73), (73, 74), (75, 76), (76, 79), (77, 78), (78, 83), (81, 82)])
me_cube_cell_003.attributes.new('sharp_edge', 'BOOLEAN', 'EDGE').data.foreach_set('value', [ (min(e.vertices), max(e.vertices)) in _k for e in me_cube_cell_003.edges])
_uv = me_cube_cell_003.uv_layers.new(name='UVMap')
_uv.uv.foreach_set('vector', [0.8625, 0.5125, 0.8625, 0.5086, 0.8665, 0.5085, 0.8664, 0.5125, 0.8625, 0.5086, 0.8625, 0.5052, 0.8663, 0.5053, 0.8665, 0.5085, 0.8625, 0.5052, 0.8625, 0.5, 0.8663, 0.5, 0.8663, 0.5053, 0.8664, 0.5125, 0.8665, 0.5085, 0.8697, 0.5087, 0.8698, 0.5125, 0.8665, 0.5085, 0.8663, 0.5053, 0.8691, 0.5059, 0.8697, 0.5087, 0.8663, 0.5053, 0.8663, 0.5, 0.8691, 0.5, 0.8691, 0.5059, 0.6125, 0.7375, 0.6164, 0.7375, 0.6165, 0.7415, 0.6125, 0.7414, 0.6164, 0.7375, 0.6198, 0.7375, 0.6197, 0.7413, 0.6165, 0.7415, 0.6198, 0.7375, 0.625, 0.7375, 0.625, 0.7413, 0.6197, 0.7413, 0.6125, 0.7414, 0.6165, 0.7415, 0.6163, 0.7447, 0.6125, 0.7448, 0.6165, 0.7415, 0.6197, 0.7413, 0.6191, 0.7441, 0.6163, 0.7447, 0.6197, 0.7413, 0.625, 0.7413, 0.625, 0.7441, 0.6191, 0.7441, 0.6125, 0.0125, 0.6125, 0.008637, 0.6165, 0.008512, 0.6164, 0.0125, 0.6125, 0.008637, 0.6125, 0.005154, 0.6163, 0.005323, 0.6165, 0.008512, 0.6125, 0.005154, 0.6125, 0.0, 0.6163, 0.0, 0.6163, 0.005323, 0.6164, 0.0125, 0.6165, 0.008512, 0.6197, 0.008654, 0.6198, 0.0125, 0.6165, 0.008512, 0.6163, 0.005323, 0.6191, 0.005886, 0.6197, 0.008654, 0.6163, 0.005323, 0.6163, 0.0, 0.6191, 0.0, 0.6191, 0.005886, 0.8691, 0.5059, 0.8691, 0.5, 0.875, 0.5059, 0.8625, 0.5125, 0.6586, 0.5125, 0.6579, 0.5086, 0.8625, 0.5086, 0.8625, 0.5086, 0.6579, 0.5086, 0.6567, 0.5052, 0.8625, 0.5052, 0.8625, 0.5052, 0.6567, 0.5052, 0.6551, 0.5, 0.8625, 0.5, 0.6125, 0.7448, 0.4051, 0.7448, 0.4031, 0.7414, 0.6125, 0.7414, 0.6125, 0.7414, 0.4031, 0.7414, 0.4011, 0.7375, 0.6125, 0.7375, 0.6125, 0.0125, 0.5077, 0.0125, 0.5086, 0.008637, 0.6125, 0.008637, 0.6125, 0.008637, 0.5086, 0.008637, 0.5094, 0.005154, 0.6125, 0.005154, 0.6125, 0.005154, 0.5094, 0.005154, 0.51, 0.0, 0.6125, 0.0, 0.8698, 0.5125, 0.8698, 0.615, 0.8664, 0.6147, 0.8664, 0.5125, 0.8664, 0.5125, 0.8664, 0.6147, 0.8625, 0.6146, 0.8625, 0.5125, 0.0, 0.0, 0.7657, 0.0, 1.0, 0.05008, 1.0, 1.0, 0.0, 0.0, 1.0, 0.0, 1.0, 1.0, 0.8632, 0.03604, 0.8944, 0.03959, 0.9244, 0.04987, 0.9504, 0.06591, 0.9697, 0.08609, 0.9805, 0.1085, 0.8182, 0.8182, 1.0, 1.0, 0.0, 0.0, 0.9462, 0.0, 1.0, 0.9554, 0.6677, 0.6677, 0.0, 0.0, 1.0, 0.0, 0.9619, 0.7153, 0.8387, 0.5682, 0.7759, 0.4355, 0.7798, 0.3301, 0.8498, 0.2625, 0.9792, 0.2392, 0.2343, 0.0, 1.0, 0.0, 1.0, 0.6677, 0.0, 0.0, 1.0, 0.0, 1.0, 0.9508, 0.9554, 0.9554, 0.0, 0.0, 1.0, 0.0, 1.0, 1.0, 1.0, 0.8182, 0.2226, 0.1244, 0.2067, 0.09882, 0.2116, 0.07576, 0.2369, 0.05743, 0.2801, 0.04565, 0.3369, 0.04156, 0.04924, 0.0, 0.0, 0.0, 1.0, 0.0, 0.8625, 0.6146, 0.7529, 0.6158, 0.6668, 0.5257, 0.6659, 0.5248, 0.659, 0.5176, 0.6586, 0.5125, 0.8625, 0.5125, 0.6198, 0.1782, 0.6164, 0.1756, 0.6164, 0.0125, 0.6198, 0.0125, 0.6125, 0.1741, 0.4788, 0.141, 0.5077, 0.0125, 0.6125, 0.0125, 0.05008, 0.05008, 0.0543, 0.0, 1.0, 0.0, 1.0, 1.0, 0.0543, 0.0543, 1.0, 0.0538, 1.0, 1.0, 0.625, 0.1815, 0.6198, 0.1782, 0.6198, 0.0125, 0.625, 0.0125, 0.6125, 0.5609, 0.6164, 0.5647, 0.6164, 0.7375, 0.6125, 0.7375, 0.6164, 0.1756, 0.6125, 0.1741, 0.6125, 0.0125, 0.6164, 0.0125, 0.6164, 0.5647, 0.6198, 0.5685, 0.6198, 0.7375, 0.6164, 0.7375, 0.4011, 0.7375, 0.3972, 0.7298, 0.564, 0.5217, 0.5673, 0.5177, 0.6125, 0.5609, 0.6125, 0.7375])
me_cube_cell_003.materials.append(mat_material)
me_cube_cell_003.use_remesh_preserve_volume = False
me_cube_cell_003.use_remesh_preserve_attributes = False
me_cube_cell_003.use_mirror_vertex_groups = False
me_cube_cell_003.update()
me_cube_cell_004 = bpy.data.meshes.new('Cube_cell.004')
me_cube_cell_004.from_pydata([(-0.08047, -0.02172, 0.01525), (0.01953, 0.07828, 0.01525), (0.01953, -0.02172, -0.08475), (-0.07558, 0.009192, 0.01525), (-0.06138, 0.03705, 0.01525), (-0.07558, -0.02172, -0.01566), (-0.06978, 0.01019, -0.01648), (-0.05638, 0.0357, -0.01544), (-0.06138, -0.02172, -0.04352), (-0.05631, 0.009057, -0.04221), (-0.04681, 0.0312, -0.03766), (0.01953, 0.07339, -0.01566), (0.01953, 0.05919, -0.04352), (-0.01138, 0.07339, 0.01525), (-0.0122, 0.06759, -0.01665), (-0.01116, 0.05419, -0.04216), (-0.03924, 0.05919, 0.01525), (-0.03794, 0.05412, -0.01552), (-0.03338, 0.04462, -0.03766), (-0.01138, -0.02172, -0.07985), (-0.03924, -0.02172, -0.06566), (0.01953, 0.009192, -0.07985), (-0.01238, 0.01001, -0.07405), (-0.03789, 0.008978, -0.06065), (0.01953, 0.03705, -0.06566), (-0.01124, 0.03575, -0.06058), (-0.03338, 0.0312, -0.05109), (0.01995, -0.0851, 0.09786), (0.1889, 0.03705, -0.06566), (0.188, 0.05919, -0.04352), (0.1818, 0.009192, -0.07985), (0.1672, -0.02172, -0.08475), (0.102, -0.1368, -0.08475), (0.08831, -0.1609, -0.08475), (0.01953, -0.1572, -0.08475), (-0.01138, -0.1536, -0.07985), (-0.03924, -0.1465, -0.06566), (-0.06138, -0.1365, -0.04352), (0.1791, 0.07339, -0.01566), (-0.07558, -0.1248, -0.01566), (0.1631, 0.07828, 0.01525), (-0.08047, -0.1123, 0.01525), (0.07724, 0.07828, 0.1565), (0.0595, 0.07828, 0.1855), (0.01953, 0.07828, 0.1822), (-0.01138, 0.07339, 0.1771), (-0.03924, 0.05919, 0.1674), (-0.06138, 0.03705, 0.1541), (-0.07558, 0.009192, 0.1386), (-0.08047, -0.02172, 0.1222), (-0.08047, -0.08241, 0.09091), (-0.08047, -0.02964, 0.1182), (0.188, 0.05919, -0.04352), (0.1889, 0.03705, -0.06566), (0.1818, 0.009192, -0.07985), (0.1672, -0.02172, -0.08475), (0.102, -0.1368, -0.08475), (0.08831, -0.1609, -0.08475), (0.01953, -0.1572, -0.08475), (-0.01138, -0.1536, -0.07985), (-0.03924, -0.1465, -0.06566), (-0.06138, -0.1365, -0.04352), (0.1791, 0.07339, -0.01566), (0.0595, 0.07828, 0.1855), (0.01953, 0.07828, 0.1822), (-0.07558, -0.1248, -0.01566), (0.1631, 0.07828, 0.01525), (-0.08047, -0.1123, 0.01525), (0.07724, 0.07828, 0.1565), (-0.01138, 0.07339, 0.1771), (-0.03924, 0.05919, 0.1674), (-0.06138, 0.03705, 0.1541), (-0.07558, 0.009192, 0.1386), (-0.08047, -0.02172, 0.1222), (-0.08047, -0.08241, 0.09091), (-0.08047, -0.02964, 0.1182)], [], [(2, 55, 56, 57, 58), (0, 3, 6, 5), (3, 4, 7, 6), (4, 16, 17, 7), (5, 6, 9, 8), (6, 7, 10, 9), (7, 17, 18, 10), (1, 11, 14, 13), (11, 12, 15, 14), (12, 24, 25, 15), (13, 14, 17, 16), (14, 15, 18, 17), (15, 25, 26, 18), (2, 19, 22, 21), (19, 20, 23, 22), (20, 8, 9, 23), (21, 22, 25, 24), (22, 23, 26, 25), (23, 9, 10, 26), (10, 18, 26), (2, 58, 59, 19), (19, 59, 60, 20), (20, 60, 61, 8), (8, 61, 65, 5), (5, 65, 67, 0), (1, 64, 43, 68, 66), (73, 72, 3, 0), (28, 54, 21, 24), (62, 29, 12, 11), (66, 62, 11, 1), (75, 74, 27, 63, 44), (72, 47, 4, 3), (54, 55, 2, 21), (69, 64, 1, 13), (42, 63, 27, 33, 32), (32, 31, 30, 53, 52, 38, 40, 42), (44, 45, 70, 71, 48, 49, 75), (67, 50, 51, 73, 0), (47, 46, 16, 4), (46, 69, 13, 16), (29, 28, 24, 12), (74, 41, 39, 37, 36, 35, 34, 33, 27)])
_k = set([(28, 29), (28, 54), (29, 62), (30, 31), (30, 53), (31, 32), (32, 33), (33, 34), (34, 35), (35, 36), (36, 37), (37, 39), (38, 40), (38, 52), (39, 41), (40, 42), (41, 74), (42, 63), (43, 64), (43, 68), (44, 45), (44, 63), (45, 70), (46, 47), (46, 69), (47, 72), (48, 49), (48, 71), (49, 75), (50, 51), (50, 67), (51, 73), (52, 53), (54, 55), (55, 56), (56, 57), (57, 58), (58, 59), (59, 60), (60, 61), (61, 65), (62, 66), (64, 69), (65, 67), (66, 68), (70, 71), (72, 73), (74, 75)])
me_cube_cell_004.attributes.new('sharp_edge', 'BOOLEAN', 'EDGE').data.foreach_set('value', [ (min(e.vertices), max(e.vertices)) in _k for e in me_cube_cell_004.edges])
_uv = me_cube_cell_004.uv_layers.new(name='UVMap')
_uv.uv.foreach_set('vector', [0.3875, 0.7625, 0.406, 0.7625, 0.3978, 0.7769, 0.3961, 0.7799, 0.3875, 0.7794, 0.3875, 0.7375, 0.3875, 0.7414, 0.3835, 0.7415, 0.3836, 0.7375, 0.3875, 0.7414, 0.3875, 0.7448, 0.3837, 0.7447, 0.3835, 0.7415, 0.3875, 0.7448, 0.3875, 0.75, 0.3837, 0.75, 0.3837, 0.7447, 0.3836, 0.7375, 0.3835, 0.7415, 0.3803, 0.7413, 0.3802, 0.7375, 0.3835, 0.7415, 0.3837, 0.7447, 0.3809, 0.7441, 0.3803, 0.7413, 0.3837, 0.7447, 0.3837, 0.75, 0.3809, 0.75, 0.3809, 0.7441, 0.6375, 0.5125, 0.6336, 0.5125, 0.6335, 0.5085, 0.6375, 0.5086, 0.6336, 0.5125, 0.6302, 0.5125, 0.6303, 0.5087, 0.6335, 0.5085, 0.6302, 0.5125, 0.625, 0.5125, 0.625, 0.5087, 0.6303, 0.5087, 0.6375, 0.5086, 0.6335, 0.5085, 0.6337, 0.5053, 0.6375, 0.5052, 0.6335, 0.5085, 0.6303, 0.5087, 0.6309, 0.5059, 0.6337, 0.5053, 0.6303, 0.5087, 0.625, 0.5087, 0.625, 0.5059, 0.6309, 0.5059, 0.3875, 0.7625, 0.3836, 0.7625, 0.3835, 0.7585, 0.3875, 0.7586, 0.3836, 0.7625, 0.3802, 0.7625, 0.3803, 0.7587, 0.3835, 0.7585, 0.3802, 0.7625, 0.375, 0.7625, 0.375, 0.7587, 0.3803, 0.7587, 0.3875, 0.7586, 0.3835, 0.7585, 0.3837, 0.7553, 0.3875, 0.7552, 0.3835, 0.7585, 0.3803, 0.7587, 0.3809, 0.7559, 0.3837, 0.7553, 0.3803, 0.7587, 0.375, 0.7587, 0.375, 0.7559, 0.3809, 0.7559, 0.3809, 0.7441, 0.3809, 0.75, 0.375, 0.7441, 0.3875, 0.7625, 0.3875, 0.7794, 0.3836, 0.779, 0.3836, 0.7625, 0.3836, 0.7625, 0.3836, 0.779, 0.3802, 0.7781, 0.3802, 0.7625, 0.3802, 0.7625, 0.3802, 0.7781, 0.375, 0.7769, 0.375, 0.7625, 0.3802, 0.7375, 0.3802, 0.7231, 0.3836, 0.7246, 0.3836, 0.7375, 0.3836, 0.7375, 0.3836, 0.7246, 0.3875, 0.7262, 0.3875, 0.7375, 0.6375, 0.5125, 0.6584, 0.513, 0.6588, 0.5175, 0.6552, 0.5197, 0.6375, 0.5304, 0.4009, 0.7375, 0.4029, 0.7414, 0.3875, 0.7414, 0.3875, 0.7375, 0.4087, 0.7552, 0.4078, 0.7586, 0.3875, 0.7586, 0.3875, 0.7552, 0.6336, 0.5325, 0.6302, 0.5336, 0.6302, 0.5125, 0.6336, 0.5125, 0.6375, 0.5304, 0.6336, 0.5325, 0.6336, 0.5125, 0.6375, 0.5125, 0.2461, 0.2461, 0.3307, 0.0, 1.0, 0.0, 1.0, 0.7669, 0.7624, 0.7624, 0.4029, 0.7414, 0.4049, 0.7448, 0.3875, 0.7448, 0.3875, 0.7414, 0.4078, 0.7586, 0.406, 0.7625, 0.3875, 0.7625, 0.3875, 0.7586, 0.6577, 0.5086, 0.6584, 0.5125, 0.6375, 0.5125, 0.6375, 0.5086, 0.1603, 0.1603, 0.2331, 0.0, 1.0, 0.0, 1.0, 0.7834, 0.8547, 0.8547, 1.0, 0.8547, 0.6283, 0.4831, 0.5426, 0.3833, 0.4935, 0.2934, 0.4857, 0.2219, 0.5201, 0.1761, 0.5933, 0.1603, 1.0, 0.1603, 0.9797, 0.7421, 0.8497, 0.5887, 0.7793, 0.4505, 0.7754, 0.3407, 0.8383, 0.2703, 0.962, 0.2461, 1.0, 0.2461, 0.3875, 0.7262, 0.397, 0.7299, 0.4004, 0.7365, 0.4009, 0.7375, 0.3875, 0.7375, 0.6549, 0.5, 0.6565, 0.5052, 0.6375, 0.5052, 0.6375, 0.5, 0.6565, 0.5052, 0.6577, 0.5086, 0.6375, 0.5086, 0.6375, 0.5052, 0.4086, 0.75, 0.4087, 0.7552, 0.3875, 0.7552, 0.3875, 0.75, 0.3307, 0.3307, 0.6718, 0.3314, 0.8453, 0.3643, 0.6075, 0.04213, 0.7024, 0.1953, 0.7631, 0.351, 0.7839, 0.4942, 0.7834, 0.7834, 1.0, 1.0])
me_cube_cell_004.materials.append(mat_material)
me_cube_cell_004.use_remesh_preserve_volume = False
me_cube_cell_004.use_remesh_preserve_attributes = False
me_cube_cell_004.use_mirror_vertex_groups = False
me_cube_cell_004.update()
me_cube_cell_005 = bpy.data.meshes.new('Cube_cell.005')
me_cube_cell_005.from_pydata([(-0.3341, -0.07276, 0.02407), (-0.2341, -0.1728, 0.02407), (-0.2341, -0.07276, 0.1241), (-0.3292, -0.1037, 0.02407), (-0.315, -0.1315, 0.02407), (-0.3292, -0.07276, 0.05497), (-0.3234, -0.1047, 0.05579), (-0.31, -0.1302, 0.05476), (-0.315, -0.07276, 0.08284), (-0.3099, -0.1035, 0.08153), (-0.3004, -0.1257, 0.07698), (-0.2341, -0.1679, 0.05497), (-0.2341, -0.1537, 0.08284), (-0.265, -0.1679, 0.02407), (-0.2658, -0.1621, 0.05597), (-0.2648, -0.1487, 0.08148), (-0.2928, -0.1537, 0.02407), (-0.2915, -0.1486, 0.05484), (-0.287, -0.1391, 0.07698), (-0.265, -0.07276, 0.1192), (-0.2928, -0.07276, 0.105), (-0.2341, -0.1037, 0.1192), (-0.266, -0.1045, 0.1134), (-0.2915, -0.1035, 0.09997), (-0.2341, -0.1315, 0.105), (-0.2648, -0.1302, 0.0999), (-0.287, -0.1257, 0.0904), (0.8836, 0.496, -0.09793), (0.6269, 0.1279, -0.4162), (-0.2928, -0.1537, -0.3173), (-0.265, -0.1679, -0.3163), (-0.3292, -0.1037, -0.3242), (-0.3341, 0.3109, 0.02407), (-0.3341, -0.07276, -0.3294), (-0.3341, -0.009179, -0.3111), (-0.3341, -0.03335, -0.3363), (-0.315, -0.1315, -0.32), (0.9527, -0.1728, 0.02407), (0.6551, -0.1728, -0.3649), (-0.2341, -0.1728, -0.3171), (0.9765, -0.1679, 0.05497), (-0.3292, 0.3417, 0.05497), (-0.2928, 0.3984, 0.105), (-0.315, 0.3718, 0.08284), (0.9983, -0.1537, 0.08284), (1.016, -0.1315, 0.105), (1.051, 0.4253, 0.1241), (1.05, 0.3853, 0.1241), (1.033, -0.07276, 0.1241), (-0.2341, 0.4313, 0.1241), (0.7063, 0.6647, 0.1241), (0.8361, 0.6968, 0.1241), (-0.265, 0.4189, 0.1192), (1.028, -0.1037, 0.1192), (-0.2928, -0.1537, -0.3173), (-0.265, -0.1679, -0.3163), (-0.3292, -0.1037, -0.3242), (-0.3341, -0.07276, -0.3294), (-0.3341, 0.3109, 0.02407), (-0.3292, 0.3417, 0.05497), (-0.3341, -0.009179, -0.3111), (-0.3341, -0.03335, -0.3363), (-0.315, -0.1315, -0.32), (0.9527, -0.1728, 0.02407), (0.6551, -0.1728, -0.3649), (-0.2341, -0.1728, -0.3171), (0.9765, -0.1679, 0.05497), (-0.315, 0.3718, 0.08284), (-0.2928, 0.3984, 0.105), (0.9983, -0.1537, 0.08284), (1.016, -0.1315, 0.105), (1.051, 0.4253, 0.1241), (1.05, 0.3853, 0.1241), (1.033, -0.07276, 0.1241), (-0.2341, 0.4313, 0.1241), (0.7063, 0.6647, 0.1241), (0.8361, 0.6968, 0.1241), (1.028, -0.1037, 0.1192), (-0.265, 0.4189, 0.1192)], [], [(0, 3, 6, 5), (3, 4, 7, 6), (4, 16, 17, 7), (5, 6, 9, 8), (6, 7, 10, 9), (7, 17, 18, 10), (1, 11, 14, 13), (11, 12, 15, 14), (12, 24, 25, 15), (13, 14, 17, 16), (14, 15, 18, 17), (15, 25, 26, 18), (2, 19, 22, 21), (19, 20, 23, 22), (20, 8, 9, 23), (21, 22, 25, 24), (22, 23, 26, 25), (23, 9, 10, 26), (10, 18, 26), (2, 49, 78, 19), (19, 78, 68, 20), (20, 68, 67, 8), (8, 67, 59, 5), (5, 59, 58, 0), (28, 27, 71, 72), (69, 66, 63, 64, 28, 72, 48, 77, 70), (44, 45, 24, 12), (65, 38, 37, 1), (60, 32, 41, 43, 42, 52, 74, 75), (62, 29, 16, 4), (73, 47, 46, 51, 50, 49, 2), (30, 65, 1, 13), (56, 62, 4, 3), (76, 71, 27), (53, 73, 2, 21), (37, 40, 11, 1), (57, 56, 3, 0), (64, 39, 55, 54, 36, 31, 33, 61, 28), (40, 44, 12, 11), (45, 53, 21, 24), (58, 34, 35, 57, 0), (29, 30, 13, 16), (28, 61, 60, 75, 76, 27)])
_k = set([(29, 30), (29, 62), (30, 65), (31, 33), (31, 36), (32, 41), (32, 60), (33, 61), (34, 35), (34, 58), (35, 57), (36, 54), (37, 38), (37, 40), (38, 65), (39, 55), (39, 64), (40, 44), (41, 43), (42, 43), (42, 52), (44, 45), (45, 53), (46, 47), (46, 51), (47, 73), (48, 72), (48, 77), (49, 50), (49, 78), (50, 51), (52, 74), (53, 73), (54, 55), (56, 57), (56, 62), (58, 59), (59, 67), (60, 61), (63, 64), (63, 66), (66, 69), (67, 68), (68, 78), (69, 70), (70, 77), (71, 72), (71, 76), (74, 75), (75, 76)])
me_cube_cell_005.attributes.new('sharp_edge', 'BOOLEAN', 'EDGE').data.foreach_set('value', [ (min(e.vertices), max(e.vertices)) in _k for e in me_cube_cell_005.edges])
_uv = me_cube_cell_005.uv_layers.new(name='UVMap')
_uv.uv.foreach_set('vector', [0.6125, 0.5125, 0.6125, 0.5086, 0.6165, 0.5085, 0.6164, 0.5125, 0.6125, 0.5086, 0.6125, 0.5052, 0.6163, 0.5053, 0.6165, 0.5085, 0.6125, 0.5052, 0.6125, 0.4948, 0.6163, 0.4947, 0.6163, 0.5053, 0.6164, 0.5125, 0.6165, 0.5085, 0.6197, 0.5087, 0.6198, 0.5125, 0.6165, 0.5085, 0.6163, 0.5053, 0.6191, 0.5059, 0.6197, 0.5087, 0.6163, 0.5053, 0.6163, 0.4947, 0.6191, 0.4941, 0.6191, 0.5059, 0.6125, 0.4875, 0.6164, 0.4875, 0.6165, 0.4915, 0.6125, 0.4914, 0.6164, 0.4875, 0.6198, 0.4875, 0.6197, 0.4913, 0.6165, 0.4915, 0.6198, 0.4875, 0.625, 0.4875, 0.625, 0.4913, 0.6197, 0.4913, 0.6125, 0.4914, 0.6165, 0.4915, 0.6163, 0.4947, 0.6125, 0.4948, 0.6165, 0.4915, 0.6197, 0.4913, 0.6191, 0.4941, 0.6163, 0.4947, 0.6197, 0.4913, 0.625, 0.4913, 0.625, 0.4941, 0.6191, 0.4941, 0.6125, 0.2375, 0.6164, 0.2375, 0.6165, 0.2415, 0.6125, 0.2414, 0.6164, 0.2375, 0.6198, 0.2375, 0.6197, 0.2413, 0.6165, 0.2415, 0.6198, 0.2375, 0.625, 0.2375, 0.625, 0.2413, 0.6197, 0.2413, 0.6125, 0.2414, 0.6165, 0.2415, 0.6163, 0.2447, 0.6125, 0.2448, 0.6165, 0.2415, 0.6197, 0.2413, 0.6191, 0.2441, 0.6163, 0.2447, 0.6197, 0.2413, 0.625, 0.2413, 0.625, 0.2441, 0.6191, 0.2441, 0.6191, 0.5059, 0.6191, 0.5, 0.625, 0.5059, 0.6125, 0.2375, 0.6125, 0.1745, 0.6164, 0.176, 0.6164, 0.2375, 0.6164, 0.2375, 0.6164, 0.176, 0.6198, 0.1786, 0.6198, 0.2375, 0.6198, 0.2375, 0.6198, 0.1786, 0.625, 0.1819, 0.625, 0.2375, 0.6198, 0.5125, 0.6198, 0.5681, 0.6164, 0.5643, 0.6164, 0.5125, 0.6164, 0.5125, 0.6164, 0.5643, 0.6125, 0.5605, 0.6125, 0.5125, 0.0, 0.0, 1.0, 0.0, 1.0, 0.8153, 0.9149, 0.9149, 0.1784, 0.0244, 0.2061, 0.1574, 0.266, 0.1433, 1.0, 0.142, 1.0, 0.0, 1.0, 0.9149, 0.2753, 0.191, 0.2301, 0.1376, 0.1967, 0.08021, 0.4584, 0.25, 0.4562, 0.2448, 0.6125, 0.2448, 0.6125, 0.25, 0.5699, 0.4875, 0.5639, 0.3764, 0.6125, 0.3392, 0.6125, 0.4875, 0.04162, 0.04162, 0.7035, 0.04168, 0.7646, 0.04574, 0.8196, 0.05747, 0.8634, 0.07577, 0.8914, 0.0988, 0.9011, 0.1243, 0.9015, 0.9015, 0.5695, 0.5052, 0.5698, 0.4948, 0.6125, 0.4948, 0.6125, 0.5052, 0.4541, 0.2375, 0.452, 0.1802, 0.4519, 0.1752, 0.4787, 0.1413, 0.495, 0.1453, 0.6125, 0.1745, 0.6125, 0.2375, 0.57, 0.4914, 0.5699, 0.4875, 0.6125, 0.4875, 0.6125, 0.4914, 0.569, 0.5086, 0.5695, 0.5052, 0.6125, 0.5052, 0.6125, 0.5086, 1.0, 0.8167, 0.1847, 0.0, 1.0, 0.0, 0.4547, 0.2414, 0.4541, 0.2375, 0.6125, 0.2375, 0.6125, 0.2414, 0.6125, 0.3392, 0.6164, 0.3362, 0.6164, 0.4875, 0.6125, 0.4875, 0.5683, 0.5125, 0.569, 0.5086, 0.6125, 0.5086, 0.6125, 0.5125, 0.142, 0.142, 0.8562, 0.2774, 0.8858, 0.3045, 0.9125, 0.3829, 0.9336, 0.505, 0.9472, 0.6587, 0.9518, 0.8291, 1.0, 0.04979, 1.0, 1.0, 0.6164, 0.3362, 0.6198, 0.3334, 0.6198, 0.4875, 0.6164, 0.4875, 0.4562, 0.2448, 0.4547, 0.2414, 0.6125, 0.2414, 0.6125, 0.2448, 0.6125, 0.5605, 0.5706, 0.5204, 0.5675, 0.5174, 0.5683, 0.5125, 0.6125, 0.5125, 0.5698, 0.4948, 0.57, 0.4914, 0.6125, 0.4914, 0.6125, 0.4948, 0.0, 0.0, 0.9502, 0.0, 1.0, 0.04162, 1.0, 0.9015, 0.8167, 0.8167, 0.0, 0.0])
me_cube_cell_005.materials.append(mat_material)
me_cube_cell_005.use_remesh_preserve_volume = False
me_cube_cell_005.use_remesh_preserve_attributes = False
me_cube_cell_005.use_mirror_vertex_groups = False
me_cube_cell_005.update()
me_cube_cell_006 = bpy.data.meshes.new('Cube_cell.006')
me_cube_cell_006.from_pydata([(-0.2363, -0.3086, -0.3431), (-0.2363, -0.4086, -0.2431), (-0.3363, -0.3086, -0.2431), (-0.2363, -0.3395, -0.3382), (-0.2363, -0.3674, -0.324), (-0.2672, -0.3086, -0.3382), (-0.2681, -0.3405, -0.3324), (-0.267, -0.366, -0.319), (-0.2951, -0.3086, -0.324), (-0.2938, -0.3394, -0.3189), (-0.2893, -0.3615, -0.3095), (-0.2672, -0.4037, -0.2431), (-0.2951, -0.3895, -0.2431), (-0.2363, -0.4037, -0.274), (-0.2682, -0.3979, -0.2748), (-0.2938, -0.3845, -0.2738), (-0.2363, -0.3895, -0.3019), (-0.2671, -0.3844, -0.3006), (-0.2893, -0.375, -0.296), (-0.3314, -0.3086, -0.274), (-0.3173, -0.3086, -0.3019), (-0.3314, -0.3395, -0.2431), (-0.3256, -0.3403, -0.275), (-0.3122, -0.3393, -0.3005), (-0.3173, -0.3674, -0.2431), (-0.3122, -0.3661, -0.2739), (-0.3027, -0.3615, -0.296), (1.034, 0.3107, -0.1548), (0.7291, 0.6374, 0.522), (0.6236, -0.1075, 1.114), (-0.2359, 1.427, -0.1599), (-0.2363, 1.354, -0.3431), (-0.1672, 1.35, -0.3431), (0.6312, 0.6486, -0.3431), (-0.2672, 1.357, -0.3382), (-0.2951, 1.364, -0.324), (0.9024, 0.4101, -0.3431), (0.6187, -0.3086, -0.3431), (0.8819, 0.358, -0.3431), (-0.3173, 1.374, -0.3019), (0.6109, -0.3395, -0.3382), (0.6128, -0.3674, -0.324), (0.6242, -0.3895, -0.3019), (-0.3314, 1.386, -0.274), (-0.3219, 1.378, -0.2928), (0.644, -0.4037, -0.274), (-0.3363, 1.399, -0.2431), (-0.2951, -0.3895, 1.214), (0.6701, -0.4086, -0.2431), (-0.2672, -0.4037, 1.215), (-0.3363, 1.429, -0.1671), (-0.3314, -0.3395, 1.207), (-0.3363, -0.3086, 1.202), (-0.3363, 0.2888, 0.7474), (-0.3363, -0.2692, 1.195), (-0.3173, -0.3674, 1.211), (0.6598, -0.4086, 1.145), (0.6518, -0.4086, 1.166), (-0.2363, -0.4086, 1.214), (1.018, -0.4086, 0.1925), (1.032, -0.4086, 0.155), (1.023, -0.4086, 0.1446), (-0.2363, 1.354, -0.3431), (-0.1672, 1.35, -0.3431), (0.6312, 0.6486, -0.3431), (0.9024, 0.4101, -0.3431), (-0.2672, 1.357, -0.3382), (-0.2951, 1.364, -0.324), (0.6187, -0.3086, -0.3431), (0.8819, 0.358, -0.3431), (-0.3173, 1.374, -0.3019), (0.6109, -0.3395, -0.3382), (0.6128, -0.3674, -0.324), (0.6242, -0.3895, -0.3019), (-0.3314, 1.386, -0.274), (-0.3219, 1.378, -0.2928), (0.644, -0.4037, -0.274), (-0.3363, 1.399, -0.2431), (-0.2951, -0.3895, 1.214), (-0.2672, -0.4037, 1.215), (0.6701, -0.4086, -0.2431), (-0.2363, -0.4086, 1.214), (-0.3363, 0.2888, 0.7474), (-0.3363, 1.429, -0.1671), (-0.3363, -0.3086, 1.202), (-0.3314, -0.3395, 1.207), (-0.3363, -0.2692, 1.195), (-0.3173, -0.3674, 1.211), (0.6518, -0.4086, 1.166), (0.6598, -0.4086, 1.145), (1.018, -0.4086, 0.1925), (1.032, -0.4086, 0.155), (1.023, -0.4086, 0.1446)], [], [(2, 84, 54, 82, 83, 46), (0, 3, 6, 5), (3, 4, 7, 6), (4, 16, 17, 7), (5, 6, 9, 8), (6, 7, 10, 9), (7, 17, 18, 10), (1, 11, 14, 13), (11, 12, 15, 14), (12, 24, 25, 15), (13, 14, 17, 16), (14, 15, 18, 17), (15, 25, 26, 18), (2, 19, 22, 21), (19, 20, 23, 22), (20, 8, 9, 23), (21, 22, 25, 24), (22, 23, 26, 25), (23, 9, 10, 26), (10, 18, 26), (1, 81, 79, 11), (11, 79, 78, 12), (12, 78, 87, 24), (24, 87, 85, 21), (21, 85, 84, 2), (0, 37, 71, 3), (3, 71, 72, 4), (4, 72, 73, 16), (16, 73, 76, 13), (13, 76, 80, 1), (28, 30, 53, 86, 29), (52, 51, 55, 47, 49, 58, 88, 29, 86), (28, 89, 90), (27, 28, 90, 91), (30, 50, 53), (28, 29, 88, 89), (64, 32, 30), (92, 48, 45, 42, 41, 40, 68, 69), (80, 61, 60, 59, 56, 57, 81, 1), (70, 67, 8, 20), (69, 36, 27, 91, 92), (75, 74, 77, 50, 30), (66, 62, 0, 5), (67, 66, 5, 8), (62, 63, 33, 65, 38, 37, 0), (43, 44, 70, 20, 19), (32, 31, 34, 35, 39, 75, 30), (46, 43, 19, 2), (28, 27, 36, 64, 30)])
_k = set([(31, 32), (31, 34), (32, 64), (33, 63), (33, 65), (34, 35), (35, 39), (36, 64), (36, 69), (37, 38), (37, 71), (38, 65), (39, 75), (40, 41), (40, 68), (41, 42), (42, 45), (43, 44), (43, 46), (44, 70), (45, 48), (46, 83), (47, 49), (47, 55), (48, 92), (49, 58), (50, 53), (50, 77), (51, 52), (51, 55), (52, 86), (53, 86), (54, 82), (54, 84), (56, 57), (56, 59), (57, 81), (58, 88), (59, 60), (60, 61), (61, 80), (62, 63), (62, 66), (66, 67), (67, 70), (68, 69), (71, 72), (72, 73), (73, 76), (74, 75), (74, 77), (76, 80), (78, 79), (78, 87), (79, 81), (82, 83), (84, 85), (85, 87), (88, 89), (89, 90), (90, 91), (91, 92)])
me_cube_cell_006.attributes.new('sharp_edge', 'BOOLEAN', 'EDGE').data.foreach_set('value', [ (min(e.vertices), max(e.vertices)) in _k for e in me_cube_cell_006.edges])
_uv = me_cube_cell_006.uv_layers.new(name='UVMap')
_uv.uv.foreach_set('vector', [0.3875, 0.5125, 0.5681, 0.5125, 0.5672, 0.5174, 0.5113, 0.5872, 0.397, 0.7297, 0.3875, 0.7259, 0.3875, 0.9875, 0.3875, 0.9914, 0.3835, 0.9915, 0.3836, 0.9875, 0.3875, 0.9914, 0.3875, 0.9948, 0.3837, 0.9947, 0.3835, 0.9915, 0.3875, 0.9948, 0.3875, 1.0, 0.3837, 1.0, 0.3837, 0.9947, 0.3836, 0.9875, 0.3835, 0.9915, 0.3803, 0.9913, 0.3802, 0.9875, 0.3835, 0.9915, 0.3837, 0.9947, 0.3809, 0.9941, 0.3803, 0.9913, 0.3837, 0.9947, 0.3837, 1.0, 0.3809, 1.0, 0.3809, 0.9941, 0.3875, 0.4875, 0.3875, 0.4914, 0.3835, 0.4915, 0.3836, 0.4875, 0.3875, 0.4914, 0.3875, 0.4948, 0.3837, 0.4947, 0.3835, 0.4915, 0.3875, 0.4948, 0.3875, 0.5052, 0.3837, 0.5053, 0.3837, 0.4947, 0.3836, 0.4875, 0.3835, 0.4915, 0.3803, 0.4913, 0.3802, 0.4875, 0.3835, 0.4915, 0.3837, 0.4947, 0.3809, 0.4941, 0.3803, 0.4913, 0.3837, 0.4947, 0.3837, 0.5053, 0.3809, 0.5059, 0.3809, 0.4941, 0.3875, 0.5125, 0.3836, 0.5125, 0.3835, 0.5085, 0.3875, 0.5086, 0.3836, 0.5125, 0.3802, 0.5125, 0.3803, 0.5087, 0.3835, 0.5085, 0.3802, 0.5125, 0.375, 0.5125, 0.375, 0.5087, 0.3803, 0.5087, 0.3875, 0.5086, 0.3835, 0.5085, 0.3837, 0.5053, 0.3875, 0.5052, 0.3835, 0.5085, 0.3803, 0.5087, 0.3809, 0.5059, 0.3837, 0.5053, 0.3803, 0.5087, 0.375, 0.5087, 0.375, 0.5059, 0.3809, 0.5059, 0.3809, 0.9941, 0.3809, 1.0, 0.375, 0.9941, 0.3875, 0.4875, 0.5697, 0.4875, 0.5698, 0.4914, 0.3875, 0.4914, 0.3875, 0.4914, 0.5698, 0.4914, 0.5696, 0.4948, 0.3875, 0.4948, 0.3875, 0.4948, 0.5696, 0.4948, 0.5693, 0.5052, 0.3875, 0.5052, 0.3875, 0.5052, 0.5693, 0.5052, 0.5688, 0.5086, 0.3875, 0.5086, 0.3875, 0.5086, 0.5688, 0.5086, 0.5681, 0.5125, 0.3875, 0.5125, 0.3875, 0.9875, 0.4944, 0.9875, 0.4934, 0.9914, 0.3875, 0.9914, 0.3875, 0.9914, 0.4934, 0.9914, 0.4936, 0.9948, 0.3875, 0.9948, 0.3875, 0.9948, 0.4936, 0.9948, 0.4951, 1.0, 0.3875, 1.0, 0.3802, 0.4875, 0.3802, 0.3799, 0.3836, 0.3775, 0.3836, 0.4875, 0.3836, 0.4875, 0.3836, 0.3775, 0.3875, 0.3742, 0.3875, 0.4875, 0.0, 0.0, 1.0, 0.0, 1.0, 0.6676, 0.9505, 0.9505, 1.0, 1.0, 0.9521, 0.1232, 0.9474, 0.2895, 0.9338, 0.4299, 0.9125, 0.5311, 0.8858, 0.5829, 0.8562, 0.5804, 0.1419, 0.0, 1.0, 0.0, 1.0, 0.9505, 0.0, 0.0, 0.9545, 0.0, 0.9541, 0.9541, 0.0, 0.0, 1.0, 0.0, 1.0, 0.9541, 0.9346, 0.9346, 0.0, 0.0, 0.6695, 0.0, 0.6676, 0.6676, 0.0, 0.0, 1.0, 0.0, 1.0, 0.8581, 0.9545, 0.9545, 0.2142, 0.2142, 1.0, 0.2136, 1.0, 1.0, 0.9438, 0.0, 0.9437, 0.6806, 0.9382, 0.7294, 0.9224, 0.7625, 0.8976, 0.7766, 0.8665, 0.7704, 0.832, 0.7445, 0.08767, 0.0, 0.3875, 0.3742, 0.436, 0.3301, 0.4373, 0.3289, 0.442, 0.3307, 0.561, 0.3755, 0.5637, 0.3765, 0.5697, 0.4875, 0.3875, 0.4875, 0.375, 0.7771, 0.3802, 0.7784, 0.3802, 0.9875, 0.375, 0.9875, 0.08767, 0.08767, 0.2096, 0.0, 1.0, 0.0, 1.0, 0.9346, 0.9438, 0.9438, 0.43, 0.43, 0.5175, 0.3658, 0.6581, 0.3324, 1.0, 0.3305, 1.0, 1.0, 0.3836, 0.7793, 0.3875, 0.7797, 0.3875, 0.9875, 0.3836, 0.9875, 0.3802, 0.7784, 0.3836, 0.7793, 0.3836, 0.9875, 0.3802, 0.9875, 0.3875, 0.7797, 0.3961, 0.7802, 0.4959, 0.8679, 0.5298, 0.8977, 0.5273, 0.9042, 0.4944, 0.9875, 0.3875, 0.9875, 0.3836, 0.7244, 0.3813, 0.7234, 0.3802, 0.7229, 0.3802, 0.5125, 0.3836, 0.5125, 0.2136, 0.2136, 0.5038, 0.2138, 0.647, 0.2349, 0.8026, 0.2959, 0.9558, 0.3909, 1.0, 0.43, 1.0, 1.0, 0.3875, 0.7259, 0.3836, 0.7244, 0.3836, 0.5125, 0.3875, 0.5125, 0.0, 0.0, 0.0, 0.0, 0.7904, 0.0, 1.0, 0.2142, 1.0, 1.0])
me_cube_cell_006.materials.append(mat_material)
me_cube_cell_006.use_remesh_preserve_volume = False
me_cube_cell_006.use_remesh_preserve_attributes = False
me_cube_cell_006.use_mirror_vertex_groups = False
me_cube_cell_006.update()

# ---- objects
ob_cube_cell = bpy.data.objects.new('Cube_cell', me_cube_cell_008)
ob_cube_cell_001 = bpy.data.objects.new('Cube_cell.001', me_cube_cell_000)
ob_cube_cell_002 = bpy.data.objects.new('Cube_cell.002', me_cube_cell_001)
ob_cube_cell_003 = bpy.data.objects.new('Cube_cell.003', me_cube_cell_002)
ob_cube_cell_004 = bpy.data.objects.new('Cube_cell.004', me_cube_cell_003)
ob_cube_cell_005 = bpy.data.objects.new('Cube_cell.005', me_cube_cell_004)
ob_cube_cell_006 = bpy.data.objects.new('Cube_cell.006', me_cube_cell_005)
ob_cube_cell_007 = bpy.data.objects.new('Cube_cell.007', me_cube_cell_006)

# ---- transforms, parenting, visibility, modifiers, constraints
ob_cube_cell.location = (0.7485, 0.7006, 0.7779)
ob_cube_cell.lineart.crease_threshold = 0.0
ob_cube_cell_001.location = (0.5718, 0.7032, -0.7582)
ob_cube_cell_001.lineart.crease_threshold = 0.0
ob_cube_cell_002.location = (0.8209, -0.7388, 0.02679)
ob_cube_cell_002.lineart.crease_threshold = 0.0
ob_cube_cell_003.location = (0.516, -0.8226, -0.912)
ob_cube_cell_003.lineart.crease_threshold = 0.0
ob_cube_cell_004.location = (-0.7493, 0.6457, 0.5516)
ob_cube_cell_004.lineart.crease_threshold = 0.0
ob_cube_cell_005.location = (-0.9195, 0.9217, -0.9153)
ob_cube_cell_005.lineart.crease_threshold = 0.0
ob_cube_cell_006.location = (-0.6659, -0.8272, 0.8759)
ob_cube_cell_006.lineart.crease_threshold = 0.0
ob_cube_cell_007.location = (-0.6637, -0.5914, -0.6569)
ob_cube_cell_007.lineart.crease_threshold = 0.0

# ---- collection membership
col_collection.objects.link(ob_cube_cell)
col_collection.objects.link(ob_cube_cell_001)
col_collection.objects.link(ob_cube_cell_002)
col_collection.objects.link(ob_cube_cell_003)
col_collection.objects.link(ob_cube_cell_004)
col_collection.objects.link(ob_cube_cell_005)
col_collection.objects.link(ob_cube_cell_006)
col_collection.objects.link(ob_cube_cell_007)

# ---- scene / render settings (as saved in the file)
scene.frame_start = 1; scene.frame_end = 250; scene.frame_set(1)
scene.render.engine = 'BLENDER_EEVEE_NEXT'
scene.cycles.use_denoising = False
scene.cycles.samples = 128
scene.cycles.sampling_pattern = 'TABULATED_SOBOL'
scene.cycles.use_adaptive_sampling = False
scene.cycles.use_light_tree = False
scene.view_settings.view_transform = 'Filmic'
bpy.context.view_layer.update()

# ---- added for rendering (the .blend has no active camera and no usable light): camera, sun
cam_auto = bpy.data.cameras.new('AutoCamera')
cam_auto.lens = 50.0
cam_auto.sensor_width = 36.0
cam_auto.clip_end = 1000.0
ob_auto_camera = bpy.data.objects.new('AutoCamera', cam_auto)
scene.collection.objects.link(ob_auto_camera)
ob_auto_camera.location = (3.20507, -3.84609, 2.56406)
ob_auto_camera.rotation_euler = (1.09748, -7.21219e-08, 0.694738)
scene.camera = ob_auto_camera
light_auto_sun = bpy.data.lights.new('AutoSun', 'SUN')
light_auto_sun.energy = 3.0
light_auto_sun.angle = 0.0523599
ob_auto_sun = bpy.data.objects.new('AutoSun', light_auto_sun)
scene.collection.objects.link(ob_auto_sun)
ob_auto_sun.rotation_euler = (0.872665, 0.174533, 0.523599)
bpy.context.view_layer.update()
